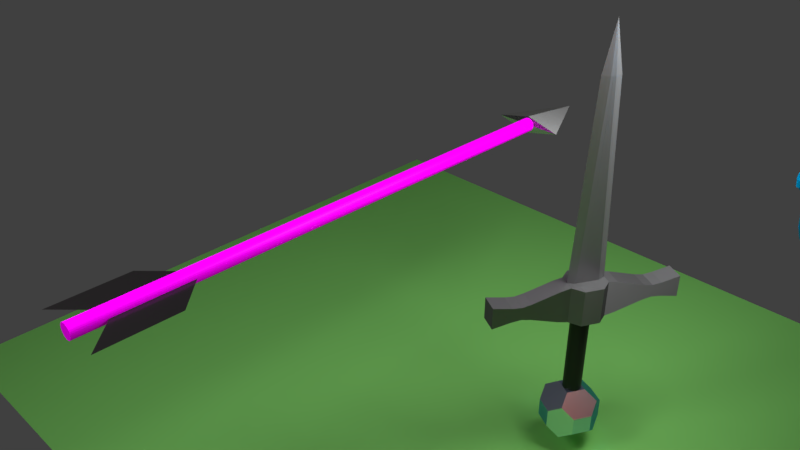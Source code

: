 # Source: ArrowandSword.blend  (saved by Blender 2.78.0; exported with 4.5.12 LTS)
import bpy
from mathutils import Matrix  # noqa: F401  (used for matrix-valued properties, if any)

bpy.ops.wm.read_factory_settings(use_empty=True)
scene = bpy.context.scene
scene.name = 'Scene'

# ---- collections
col_collection_1 = bpy.data.collections.new('Collection 1'); scene.collection.children.link(col_collection_1)

# ---- images (referenced by path relative to the original .blend; pixels are not part of the script)
import os
ASSET_DIR = os.environ.get("B2B_ASSET_DIR", "")  # directory of the original .blend (textures are referenced by path, not embedded)
HERE = os.path.dirname(os.path.abspath(__file__))  # packed textures are extracted next to this script under _unpacked/

def load_image(name, relpath, width, height, colorspace="sRGB"):
    """Load a texture the original file referenced (path relative to the .blend, or extracted next to this script)."""
    p = next((c for c in (os.path.join(HERE, relpath), os.path.join(ASSET_DIR, relpath)) if relpath and os.path.exists(c)), "")
    if p:
        img = bpy.data.images.load(p, check_existing=True)
        img.name = name
    else:  # same state as the original file: an image datablock whose file is absent (Cycles renders it pink)
        img = bpy.data.images.new(name, width, height)
        img.source = "FILE"
        img.filepath = "//" + (relpath or name)
    img.colorspace_settings.name = colorspace
    return img
img_tizeta_smlsswood3_jpg = load_image('TiZeta_SmlssWood3.jpg', 'TiZeta_SmlssWood3.jpg', 1024, 1024, 'sRGB')
img_scratchedmetalmap_jpg = load_image('ScratchedMetalMap.jpg', 'ScratchedMetalMap.jpg', 1024, 1024, 'Non-Color')

# ---- materials (node trees are filled in below, after node groups)
mat_blackhandle = bpy.data.materials.new('BlackHandle')
mat_blackhandle.alpha_threshold = 0.0
mat_blackhandle.roughness = 0.5
mat_material_005 = bpy.data.materials.new('Material.005')
mat_material_005.alpha_threshold = 0.0
mat_material_005.roughness = 0.5
mat_material = bpy.data.materials.new('Material')
mat_material.alpha_threshold = 0.0
mat_material.roughness = 0.5
mat_material_003 = bpy.data.materials.new('Material.003')
mat_material_003.alpha_threshold = 0.0
mat_material_003.roughness = 0.5
mat_material_002 = bpy.data.materials.new('Material.002')
mat_material_002.alpha_threshold = 0.0
mat_material_002.roughness = 0.5
mat_material_001 = bpy.data.materials.new('Material.001')
mat_material_001.alpha_threshold = 0.0
mat_material_001.roughness = 0.5
mat_blackmaterial = bpy.data.materials.new('Blackmaterial')
mat_blackmaterial.alpha_threshold = 0.0
mat_blackmaterial.roughness = 0.5
mat_wood = bpy.data.materials.new('Wood')
mat_wood.alpha_threshold = 0.0
mat_wood.roughness = 0.5
mat_ironarrowhead = bpy.data.materials.new('IronArrowHead')
mat_ironarrowhead.alpha_threshold = 0.0
mat_ironarrowhead.roughness = 0.5
mat_ironsword = bpy.data.materials.new('IronSword')
mat_ironsword.alpha_threshold = 0.0
mat_ironsword.roughness = 0.5
mat_ironrough = bpy.data.materials.new('IronRough')
mat_ironrough.alpha_threshold = 0.0
mat_ironrough.roughness = 0.5
mat_silverbluejewel = bpy.data.materials.new('SilverBlueJewel')
mat_silverbluejewel.alpha_threshold = 0.0
mat_silverbluejewel.roughness = 0.5

# ---- node groups
ng_fresnel_002 = bpy.data.node_groups.new('Fresnel.002', 'ShaderNodeTree')
_s = ng_fresnel_002.interface.new_socket(name='Fac', in_out='OUTPUT', socket_type='NodeSocketFloat')
_s.subtype = 'FACTOR'
_s.min_value = 0.0
_s.max_value = 1.0
_s = ng_fresnel_002.interface.new_socket(name='Roughness', in_out='INPUT', socket_type='NodeSocketFloat')
_s.subtype = 'FACTOR'
_s.min_value = 0.0
_s.max_value = 1.0
_s = ng_fresnel_002.interface.new_socket(name='Normal', in_out='INPUT', socket_type='NodeSocketVector')
_s.min_value = -1.0
_s.max_value = 1.0
_s.hide_value = True
_N = ng_fresnel_002.nodes; _L = ng_fresnel_002.links
n0 = _N.new('ShaderNodeFresnel'); n0.name = 'Fresnel'; n0.location = (251, 11)
n0.inputs[0].default_value = 1.45
n1 = _N.new('ShaderNodeNewGeometry'); n1.name = 'Geometry'; n1.location = (-251, -69)
n2 = _N.new('ShaderNodeMix'); n2.name = 'Mix'; n2.location = (28, 69)
n2.data_type = 'RGBA'
n3 = _N.new('NodeGroupInput'); n3.name = 'Group Input'; n3.location = (-451, 0)
n4 = _N.new('NodeGroupOutput'); n4.name = 'Group Output'; n4.location = (451, 0)
n5 = _N.new('ShaderNodeBump'); n5.name = 'Bump'; n5.location = (-226, 167)
n5.inputs[1].default_value = 0.1
n5.inputs[2].default_value = 1.0
_L.new(n0.outputs[0], n4.inputs[0])
_L.new(n2.outputs[2], n0.inputs[1])
_L.new(n1.outputs[4], n2.inputs[7])
_L.new(n5.outputs[0], n2.inputs[6])
_L.new(n3.outputs[0], n2.inputs[0])
_L.new(n3.outputs[1], n5.inputs[4])
n4.is_active_output = True
ng_nodegroup = bpy.data.node_groups.new('NodeGroup', 'ShaderNodeTree')
_s = ng_nodegroup.interface.new_socket(name='Shader', in_out='OUTPUT', socket_type='NodeSocketShader')
_s = ng_nodegroup.interface.new_socket(name='Shader', in_out='INPUT', socket_type='NodeSocketShader')
_s = ng_nodegroup.interface.new_socket(name='Roughness', in_out='INPUT', socket_type='NodeSocketFloat')
_s.subtype = 'FACTOR'
_s.min_value = 0.0
_s.max_value = 1.0
_s = ng_nodegroup.interface.new_socket(name='Normal', in_out='INPUT', socket_type='NodeSocketVector')
_s.min_value = -1.0
_s.max_value = 1.0
_s.hide_value = True
_s = ng_nodegroup.interface.new_socket(name='reflection', in_out='INPUT', socket_type='NodeSocketFloat')
_s.subtype = 'FACTOR'
_s.default_value = 0.5
_s.min_value = 0.0
_s.max_value = 1.0
_N = ng_nodegroup.nodes; _L = ng_nodegroup.links
n0 = _N.new('ShaderNodeGroup'); n0.name = 'Group'; n0.location = (-94, 123)
n0.node_tree = ng_fresnel_002
n1 = _N.new('ShaderNodeBsdfAnisotropic'); n1.name = 'Glossy BSDF'; n1.location = (-82, -123)
n1.distribution = 'GGX'
n2 = _N.new('NodeGroupOutput'); n2.name = 'Group Output'; n2.location = (572, 13)
n3 = _N.new('ShaderNodeMixShader'); n3.name = 'Mix Shader'; n3.location = (346, 6)
n4 = _N.new('ShaderNodeMix'); n4.name = 'Mix'; n4.location = (143, 170)
n4.data_type = 'RGBA'
n4.inputs[7].default_value = (1.0, 1.0, 1.0, 1.0)
n5 = _N.new('NodeGroupInput'); n5.name = 'Group Input'; n5.location = (-294, 0)
n6 = _N.new('ShaderNodeMath'); n6.name = 'Math'; n6.location = (0, 0)
n6.operation = 'POWER'
_L.new(n5.outputs[0], n3.inputs[1])
_L.new(n1.outputs[0], n3.inputs[2])
_L.new(n5.outputs[1], n0.inputs[0])
_L.new(n3.outputs[0], n2.inputs[0])
_L.new(n5.outputs[2], n0.inputs[1])
_L.new(n5.outputs[2], n1.inputs[4])
_L.new(n4.outputs[2], n3.inputs[0])
_L.new(n0.outputs[0], n4.inputs[0])
_L.new(n5.outputs[3], n4.inputs[6])
_L.new(n5.outputs[1], n6.inputs[0])
_L.new(n6.outputs[0], n1.inputs[1])
n2.is_active_output = True
ng_pbr_non_metal = bpy.data.node_groups.new('PBR non-metal', 'ShaderNodeTree')
_s = ng_pbr_non_metal.interface.new_socket(name='Shader', in_out='OUTPUT', socket_type='NodeSocketShader')
_s = ng_pbr_non_metal.interface.new_socket(name='Color', in_out='INPUT', socket_type='NodeSocketColor')
_s.default_value = (1.0, 0.3203, 0.05706, 1.0)
_s = ng_pbr_non_metal.interface.new_socket(name='Roughness', in_out='INPUT', socket_type='NodeSocketFloat')
_s.subtype = 'FACTOR'
_s.default_value = 0.2417
_s.min_value = 0.0
_s.max_value = 1.0
_s = ng_pbr_non_metal.interface.new_socket(name='Normal', in_out='INPUT', socket_type='NodeSocketVector')
_s.min_value = -1.0
_s.max_value = 1.0
_s.hide_value = True
_s = ng_pbr_non_metal.interface.new_socket(name='reflection', in_out='INPUT', socket_type='NodeSocketFloat')
_s.subtype = 'FACTOR'
_s.default_value = 0.7636
_s.min_value = 0.0
_s.max_value = 1.0
_N = ng_pbr_non_metal.nodes; _L = ng_pbr_non_metal.links
n0 = _N.new('NodeGroupOutput'); n0.name = 'Group Output'; n0.location = (439, 0)
n1 = _N.new('ShaderNodeGroup'); n1.name = 'Group.001'; n1.location = (239, 18)
n1.node_tree = ng_nodegroup
n2 = _N.new('ShaderNodeBsdfDiffuse'); n2.name = 'Diffuse BSDF'; n2.location = (43, 235)
n3 = _N.new('ShaderNodeMath'); n3.name = 'Math'; n3.location = (-170, 62)
n3.operation = 'POWER'
n3.inputs[1].default_value = 2.0
n4 = _N.new('NodeGroupInput'); n4.name = 'Group Input'; n4.location = (-720, -34)
_L.new(n2.outputs[0], n1.inputs[0])
_L.new(n1.outputs[0], n0.inputs[0])
_L.new(n4.outputs[0], n2.inputs[0])
_L.new(n4.outputs[1], n3.inputs[0])
_L.new(n4.outputs[2], n2.inputs[2])
_L.new(n4.outputs[2], n1.inputs[2])
_L.new(n4.outputs[3], n1.inputs[3])
_L.new(n3.outputs[0], n2.inputs[1])
_L.new(n3.outputs[0], n1.inputs[1])
n0.is_active_output = True
ng_nodegroup_002 = bpy.data.node_groups.new('NodeGroup.002', 'ShaderNodeTree')
_s = ng_nodegroup_002.interface.new_socket(name='Shader', in_out='OUTPUT', socket_type='NodeSocketShader')
_s = ng_nodegroup_002.interface.new_socket(name='Glossyness', in_out='INPUT', socket_type='NodeSocketFloat')
_s.subtype = 'FACTOR'
_s.default_value = 0.125
_s.min_value = 0.0
_s.max_value = 1.0
_s = ng_nodegroup_002.interface.new_socket(name='Bump Strength', in_out='INPUT', socket_type='NodeSocketFloat')
_s.subtype = 'FACTOR'
_s.default_value = 0.12
_s.min_value = 0.0
_s.max_value = 1.0
_s = ng_nodegroup_002.interface.new_socket(name='Darkness', in_out='INPUT', socket_type='NodeSocketFloat')
_s.default_value = 1.0
_s.min_value = 0.0
_s.max_value = 2.0
# nodes of 'NodeGroup.002' reference scene objects; filled in after objects exist
ng_metalcolors = bpy.data.node_groups.new('MetalColors', 'ShaderNodeTree')
_s = ng_metalcolors.interface.new_socket(name='Iron', in_out='OUTPUT', socket_type='NodeSocketColor')
_s.default_value = (0.56, 0.57, 0.58, 1.0)
_s = ng_metalcolors.interface.new_socket(name='Silver', in_out='OUTPUT', socket_type='NodeSocketColor')
_s.default_value = (0.972, 0.9002, 0.8454, 1.0)
_N = ng_metalcolors.nodes; _L = ng_metalcolors.links
n0 = _N.new('ShaderNodeRGB'); n0.name = 'RGB.001'; n0.location = (-107, -28)
n0.outputs[0].default_value = (0.972, 0.96, 0.915, 1.0)
n1 = _N.new('NodeGroupOutput'); n1.name = 'Group Output'; n1.location = (307, 0)
n2 = _N.new('ShaderNodeRGB'); n2.name = 'RGB'; n2.location = (107, 28)
n2.outputs[0].default_value = (0.56, 0.57, 0.58, 1.0)
n3 = _N.new('NodeGroupInput'); n3.name = 'Group Input'; n3.location = (-307, 0)
_L.new(n2.outputs[0], n1.inputs[0])
_L.new(n0.outputs[0], n1.inputs[1])
n1.is_active_output = True
ng_fresnel = bpy.data.node_groups.new('Fresnel', 'ShaderNodeTree')
_s = ng_fresnel.interface.new_socket(name='NonMetalFransnel', in_out='OUTPUT', socket_type='NodeSocketFloat')
_s.subtype = 'FACTOR'
_s.min_value = 0.0
_s.max_value = 1.0
_s = ng_fresnel.interface.new_socket(name='MetalFrasnel', in_out='OUTPUT', socket_type='NodeSocketFloat')
_s.min_value = 0.0
_s.max_value = 0.0
_s = ng_fresnel.interface.new_socket(name='Rim', in_out='OUTPUT', socket_type='NodeSocketFloat')
_s.min_value = 0.0
_s.max_value = 0.0
_s = ng_fresnel.interface.new_socket(name='Roughness', in_out='INPUT', socket_type='NodeSocketFloat')
_s.subtype = 'FACTOR'
_s.min_value = 0.0
_s.max_value = 1.0
_s = ng_fresnel.interface.new_socket(name='Normal', in_out='INPUT', socket_type='NodeSocketVector')
_s.min_value = -1.0
_s.max_value = 1.0
_s.hide_value = True
_s = ng_fresnel.interface.new_socket(name='IOR', in_out='INPUT', socket_type='NodeSocketFloat')
_s.default_value = 1.45
_s.min_value = 0.0
_s.max_value = 1000.0
_s = ng_fresnel.interface.new_socket(name='RimEffect', in_out='INPUT', socket_type='NodeSocketFloat')
_s.default_value = 0.5
_s.min_value = 0.0
_s.max_value = 1.0
_N = ng_fresnel.nodes; _L = ng_fresnel.links
n0 = _N.new('ShaderNodeNewGeometry'); n0.name = 'Geometry'; n0.location = (-251, -69)
n1 = _N.new('ShaderNodeMix'); n1.name = 'Mix'; n1.location = (28, 69)
n1.data_type = 'RGBA'
n2 = _N.new('ShaderNodeBump'); n2.name = 'Bump'; n2.location = (-226, 167)
n2.inputs[1].default_value = 0.1
n2.inputs[2].default_value = 1.0
n3 = _N.new('ShaderNodeFresnel'); n3.name = 'Fresnel.001'; n3.location = (252, -116)
n4 = _N.new('NodeGroupOutput'); n4.name = 'Group Output'; n4.location = (692, 22)
n5 = _N.new('ShaderNodeFresnel'); n5.name = 'Fresnel'; n5.location = (251, 11)
n6 = _N.new('ShaderNodeMath'); n6.name = 'Math'; n6.location = (491, -51)
n6.operation = 'SUBTRACT'
n7 = _N.new('ShaderNodeMath'); n7.name = 'Math.001'; n7.location = (488, -244)
n7.operation = 'POWER'
n7.inputs[1].default_value = 2.0
n8 = _N.new('ShaderNodeLayerWeight'); n8.name = 'Layer Weight'; n8.location = (237, -267)
n9 = _N.new('NodeGroupInput'); n9.name = 'Group Input'; n9.location = (-451, 0)
_L.new(n1.outputs[2], n5.inputs[1])
_L.new(n0.outputs[4], n1.inputs[7])
_L.new(n2.outputs[0], n1.inputs[6])
_L.new(n9.outputs[0], n1.inputs[0])
_L.new(n9.outputs[1], n2.inputs[4])
_L.new(n0.outputs[4], n3.inputs[1])
_L.new(n3.outputs[0], n6.inputs[1])
_L.new(n5.outputs[0], n6.inputs[0])
_L.new(n6.outputs[0], n4.inputs[1])
_L.new(n5.outputs[0], n4.inputs[0])
_L.new(n9.outputs[2], n3.inputs[0])
_L.new(n9.outputs[2], n5.inputs[0])
_L.new(n8.outputs[1], n7.inputs[0])
_L.new(n7.outputs[0], n4.inputs[2])
_L.new(n9.outputs[3], n8.inputs[0])
n4.is_active_output = True
ng_metalshader = bpy.data.node_groups.new('MetalShader', 'ShaderNodeTree')
_s = ng_metalshader.interface.new_socket(name='BSDF', in_out='OUTPUT', socket_type='NodeSocketShader')
_s = ng_metalshader.interface.new_socket(name='Base Color', in_out='INPUT', socket_type='NodeSocketColor')
_s.default_value = (0.5, 0.5, 0.5, 1.0)
_s = ng_metalshader.interface.new_socket(name='RimColor', in_out='INPUT', socket_type='NodeSocketColor')
_s.default_value = (0.3733, 0.3733, 0.3733, 1.0)
_s = ng_metalshader.interface.new_socket(name='Roughness', in_out='INPUT', socket_type='NodeSocketFloat')
_s.subtype = 'FACTOR'
_s.min_value = 0.0
_s.max_value = 1.0
_s = ng_metalshader.interface.new_socket(name='Normal', in_out='INPUT', socket_type='NodeSocketVector')
_s.min_value = -1.0
_s.max_value = 1.0
_s.hide_value = True
_s = ng_metalshader.interface.new_socket(name='RimEffect', in_out='INPUT', socket_type='NodeSocketFloat')
_s.default_value = 0.5
_s.min_value = 0.0
_s.max_value = 1.0
_N = ng_metalshader.nodes; _L = ng_metalshader.links
n0 = _N.new('ShaderNodeMix'); n0.name = 'Mix'; n0.location = (210, -79)
n0.data_type = 'RGBA'
n1 = _N.new('ShaderNodeMix'); n1.name = 'Mix.001'; n1.location = (-10, -160)
n1.data_type = 'RGBA'
n2 = _N.new('NodeGroupOutput'); n2.name = 'Group Output'; n2.location = (630, 0)
n3 = _N.new('ShaderNodeMath'); n3.name = 'Math'; n3.location = (-453, -5)
n3.operation = 'POWER'
n3.inputs[1].default_value = 2.0
n4 = _N.new('ShaderNodeGroup'); n4.name = 'Group.001'; n4.location = (-172, 160)
n4.node_tree = ng_fresnel
n4.inputs[2].default_value = 1.45
n5 = _N.new('ShaderNodeBsdfAnisotropic'); n5.name = 'Glossy BSDF'; n5.location = (430, -84)
n5.distribution = 'GGX'
n6 = _N.new('NodeGroupInput'); n6.name = 'Group Input'; n6.location = (-757, -43)
n7 = _N.new('ShaderNodeMath'); n7.name = 'Math.001'; n7.location = (0, 0)
n7.operation = 'POWER'
_L.new(n5.outputs[0], n2.inputs[0])
_L.new(n6.outputs[0], n1.inputs[6])
_L.new(n0.outputs[2], n5.inputs[0])
_L.new(n4.outputs[1], n0.inputs[0])
_L.new(n1.outputs[2], n0.inputs[6])
_L.new(n4.outputs[2], n1.inputs[0])
_L.new(n6.outputs[1], n1.inputs[7])
_L.new(n6.outputs[2], n3.inputs[0])
_L.new(n3.outputs[0], n4.inputs[0])
_L.new(n6.outputs[3], n4.inputs[1])
_L.new(n6.outputs[3], n5.inputs[4])
_L.new(n6.outputs[4], n4.inputs[3])
_L.new(n3.outputs[0], n7.inputs[0])
_L.new(n7.outputs[0], n5.inputs[1])
n2.is_active_output = True
ng_metalcolors_001 = bpy.data.node_groups.new('MetalColors.001', 'ShaderNodeTree')
_s = ng_metalcolors_001.interface.new_socket(name='Iron', in_out='OUTPUT', socket_type='NodeSocketColor')
_s.default_value = (0.56, 0.57, 0.58, 1.0)
_s = ng_metalcolors_001.interface.new_socket(name='Silver', in_out='OUTPUT', socket_type='NodeSocketColor')
_s.default_value = (0.972, 0.9002, 0.8454, 1.0)
_N = ng_metalcolors_001.nodes; _L = ng_metalcolors_001.links
n0 = _N.new('ShaderNodeRGB'); n0.name = 'RGB.001'; n0.location = (-107, -28)
n0.outputs[0].default_value = (0.972, 0.96, 0.915, 1.0)
n1 = _N.new('NodeGroupOutput'); n1.name = 'Group Output'; n1.location = (307, 0)
n2 = _N.new('ShaderNodeRGB'); n2.name = 'RGB'; n2.location = (107, 28)
n2.outputs[0].default_value = (0.56, 0.57, 0.58, 1.0)
n3 = _N.new('NodeGroupInput'); n3.name = 'Group Input'; n3.location = (-307, 0)
_L.new(n2.outputs[0], n1.inputs[0])
_L.new(n0.outputs[0], n1.inputs[1])
n1.is_active_output = True
ng_fresnel_001 = bpy.data.node_groups.new('Fresnel.001', 'ShaderNodeTree')
_s = ng_fresnel_001.interface.new_socket(name='NonMetalFransnel', in_out='OUTPUT', socket_type='NodeSocketFloat')
_s.subtype = 'FACTOR'
_s.min_value = 0.0
_s.max_value = 1.0
_s = ng_fresnel_001.interface.new_socket(name='MetalFrasnel', in_out='OUTPUT', socket_type='NodeSocketFloat')
_s.min_value = 0.0
_s.max_value = 0.0
_s = ng_fresnel_001.interface.new_socket(name='Rim', in_out='OUTPUT', socket_type='NodeSocketFloat')
_s.min_value = 0.0
_s.max_value = 0.0
_s = ng_fresnel_001.interface.new_socket(name='Roughness', in_out='INPUT', socket_type='NodeSocketFloat')
_s.subtype = 'FACTOR'
_s.min_value = 0.0
_s.max_value = 1.0
_s = ng_fresnel_001.interface.new_socket(name='Normal', in_out='INPUT', socket_type='NodeSocketVector')
_s.min_value = -1.0
_s.max_value = 1.0
_s.hide_value = True
_s = ng_fresnel_001.interface.new_socket(name='IOR', in_out='INPUT', socket_type='NodeSocketFloat')
_s.default_value = 1.45
_s.min_value = 0.0
_s.max_value = 1000.0
_s = ng_fresnel_001.interface.new_socket(name='RimEffect', in_out='INPUT', socket_type='NodeSocketFloat')
_s.default_value = 0.5
_s.min_value = 0.0
_s.max_value = 1.0
_N = ng_fresnel_001.nodes; _L = ng_fresnel_001.links
n0 = _N.new('ShaderNodeNewGeometry'); n0.name = 'Geometry'; n0.location = (-251, -69)
n1 = _N.new('ShaderNodeMix'); n1.name = 'Mix'; n1.location = (28, 69)
n1.data_type = 'RGBA'
n2 = _N.new('ShaderNodeBump'); n2.name = 'Bump'; n2.location = (-226, 167)
n2.inputs[1].default_value = 0.1
n2.inputs[2].default_value = 1.0
n3 = _N.new('ShaderNodeFresnel'); n3.name = 'Fresnel.001'; n3.location = (252, -116)
n4 = _N.new('NodeGroupOutput'); n4.name = 'Group Output'; n4.location = (692, 22)
n5 = _N.new('ShaderNodeFresnel'); n5.name = 'Fresnel'; n5.location = (251, 11)
n6 = _N.new('ShaderNodeMath'); n6.name = 'Math'; n6.location = (491, -51)
n6.operation = 'SUBTRACT'
n7 = _N.new('ShaderNodeMath'); n7.name = 'Math.001'; n7.location = (488, -244)
n7.operation = 'POWER'
n7.inputs[1].default_value = 2.0
n8 = _N.new('ShaderNodeLayerWeight'); n8.name = 'Layer Weight'; n8.location = (237, -267)
n9 = _N.new('NodeGroupInput'); n9.name = 'Group Input'; n9.location = (-451, 0)
_L.new(n1.outputs[2], n5.inputs[1])
_L.new(n0.outputs[4], n1.inputs[7])
_L.new(n2.outputs[0], n1.inputs[6])
_L.new(n9.outputs[0], n1.inputs[0])
_L.new(n9.outputs[1], n2.inputs[4])
_L.new(n0.outputs[4], n3.inputs[1])
_L.new(n3.outputs[0], n6.inputs[1])
_L.new(n5.outputs[0], n6.inputs[0])
_L.new(n6.outputs[0], n4.inputs[1])
_L.new(n5.outputs[0], n4.inputs[0])
_L.new(n9.outputs[2], n3.inputs[0])
_L.new(n9.outputs[2], n5.inputs[0])
_L.new(n8.outputs[1], n7.inputs[0])
_L.new(n7.outputs[0], n4.inputs[2])
_L.new(n9.outputs[3], n8.inputs[0])
n4.is_active_output = True
ng_metalshader_001 = bpy.data.node_groups.new('MetalShader.001', 'ShaderNodeTree')
_s = ng_metalshader_001.interface.new_socket(name='BSDF', in_out='OUTPUT', socket_type='NodeSocketShader')
_s = ng_metalshader_001.interface.new_socket(name='Base Color', in_out='INPUT', socket_type='NodeSocketColor')
_s.default_value = (0.5, 0.5, 0.5, 1.0)
_s = ng_metalshader_001.interface.new_socket(name='RimColor', in_out='INPUT', socket_type='NodeSocketColor')
_s.default_value = (0.3733, 0.3733, 0.3733, 1.0)
_s = ng_metalshader_001.interface.new_socket(name='Roughness', in_out='INPUT', socket_type='NodeSocketFloat')
_s.subtype = 'FACTOR'
_s.min_value = 0.0
_s.max_value = 1.0
_s = ng_metalshader_001.interface.new_socket(name='Normal', in_out='INPUT', socket_type='NodeSocketVector')
_s.min_value = -1.0
_s.max_value = 1.0
_s.hide_value = True
_s = ng_metalshader_001.interface.new_socket(name='RimEffect', in_out='INPUT', socket_type='NodeSocketFloat')
_s.default_value = 0.5
_s.min_value = 0.0
_s.max_value = 1.0
_N = ng_metalshader_001.nodes; _L = ng_metalshader_001.links
n0 = _N.new('ShaderNodeMix'); n0.name = 'Mix'; n0.location = (210, -79)
n0.data_type = 'RGBA'
n1 = _N.new('ShaderNodeMix'); n1.name = 'Mix.001'; n1.location = (-10, -160)
n1.data_type = 'RGBA'
n2 = _N.new('NodeGroupOutput'); n2.name = 'Group Output'; n2.location = (630, 0)
n3 = _N.new('ShaderNodeMath'); n3.name = 'Math'; n3.location = (-453, -5)
n3.operation = 'POWER'
n3.inputs[1].default_value = 2.0
n4 = _N.new('ShaderNodeBsdfAnisotropic'); n4.name = 'Glossy BSDF'; n4.location = (430, -84)
n4.distribution = 'GGX'
n5 = _N.new('ShaderNodeGroup'); n5.name = 'Group.001'; n5.location = (-172, 160)
n5.node_tree = ng_fresnel_001
n5.inputs[2].default_value = 1.45
n6 = _N.new('NodeGroupInput'); n6.name = 'Group Input'; n6.location = (-757, -43)
n7 = _N.new('ShaderNodeMath'); n7.name = 'Math.001'; n7.location = (0, 0)
n7.operation = 'POWER'
_L.new(n4.outputs[0], n2.inputs[0])
_L.new(n6.outputs[0], n1.inputs[6])
_L.new(n0.outputs[2], n4.inputs[0])
_L.new(n5.outputs[1], n0.inputs[0])
_L.new(n1.outputs[2], n0.inputs[6])
_L.new(n5.outputs[2], n1.inputs[0])
_L.new(n6.outputs[1], n1.inputs[7])
_L.new(n6.outputs[2], n3.inputs[0])
_L.new(n3.outputs[0], n5.inputs[0])
_L.new(n6.outputs[3], n5.inputs[1])
_L.new(n6.outputs[3], n4.inputs[4])
_L.new(n6.outputs[4], n5.inputs[3])
_L.new(n3.outputs[0], n7.inputs[0])
_L.new(n7.outputs[0], n4.inputs[1])
n2.is_active_output = True

# ---- material node trees
mat_blackhandle.use_nodes = True; mat_blackhandle.node_tree.nodes.clear()
_N = mat_blackhandle.node_tree.nodes; _L = mat_blackhandle.node_tree.links
n0 = _N.new('ShaderNodeOutputMaterial'); n0.name = 'Material Output'; n0.location = (506, 300)
n1 = _N.new('ShaderNodeGroup'); n1.name = 'Group'; n1.location = (-3, 263)
n1.node_tree = ng_pbr_non_metal
n1.inputs[0].default_value = (0.01314, 0.01194, 0.0124, 1.0)
n1.inputs[1].default_value = 0.4
n1.inputs[2].default_value = (0.0, 0.0, 0.0)
n1.inputs[3].default_value = 0.0
_L.new(n1.outputs[0], n0.inputs[0])
n0.is_active_output = True
mat_material_005.use_nodes = True; mat_material_005.node_tree.nodes.clear()
_N = mat_material_005.node_tree.nodes; _L = mat_material_005.node_tree.links
n0 = _N.new('ShaderNodeOutputMaterial'); n0.name = 'Material Output'; n0.location = (300, 300)
n1 = _N.new('ShaderNodeBsdfDiffuse'); n1.name = 'Diffuse BSDF'; n1.location = (10, 300)
n1.inputs[0].default_value = (0.8, 0.0, 0.001762, 1.0)
_L.new(n1.outputs[0], n0.inputs[0])
n0.is_active_output = True
mat_material.use_nodes = True; mat_material.node_tree.nodes.clear()
_N = mat_material.node_tree.nodes; _L = mat_material.node_tree.links
n0 = _N.new('ShaderNodeOutputMaterial'); n0.name = 'Material Output'; n0.location = (300, 300)
n1 = _N.new('ShaderNodeBsdfDiffuse'); n1.name = 'Diffuse BSDF'; n1.location = (10, 300)
n1.inputs[0].default_value = (0.0, 0.3972, 0.8, 1.0)
_L.new(n1.outputs[0], n0.inputs[0])
n0.is_active_output = True
mat_material_003.use_nodes = True; mat_material_003.node_tree.nodes.clear()
_N = mat_material_003.node_tree.nodes; _L = mat_material_003.node_tree.links
n0 = _N.new('ShaderNodeOutputMaterial'); n0.name = 'Material Output'; n0.location = (300, 300)
n1 = _N.new('ShaderNodeBsdfDiffuse'); n1.name = 'Diffuse BSDF'; n1.location = (10, 300)
n1.inputs[0].default_value = (0.2841, 0.8, 0.1843, 1.0)
_L.new(n1.outputs[0], n0.inputs[0])
n0.is_active_output = True
mat_material_002.use_nodes = True; mat_material_002.node_tree.nodes.clear()
_N = mat_material_002.node_tree.nodes; _L = mat_material_002.node_tree.links
n0 = _N.new('ShaderNodeOutputMaterial'); n0.name = 'Material Output'; n0.location = (300, 300)
n1 = _N.new('ShaderNodeEmission'); n1.name = 'Emission'; n1.location = (10, 300)
n1.inputs[0].default_value = (0.8, 0.8, 0.8, 1.0)
n1.inputs[1].default_value = 10.0
_L.new(n1.outputs[0], n0.inputs[0])
n0.is_active_output = True
mat_material_001.use_nodes = True; mat_material_001.node_tree.nodes.clear()
_N = mat_material_001.node_tree.nodes; _L = mat_material_001.node_tree.links
n0 = _N.new('ShaderNodeOutputMaterial'); n0.name = 'Material Output'; n0.location = (300, 300)
n1 = _N.new('ShaderNodeEmission'); n1.name = 'Emission'; n1.location = (10, 300)
n1.inputs[0].default_value = (0.8, 0.8, 0.8, 1.0)
n1.inputs[1].default_value = 10.0
_L.new(n1.outputs[0], n0.inputs[0])
n0.is_active_output = True
mat_blackmaterial.use_nodes = True; mat_blackmaterial.node_tree.nodes.clear()
_N = mat_blackmaterial.node_tree.nodes; _L = mat_blackmaterial.node_tree.links
n0 = _N.new('ShaderNodeOutputMaterial'); n0.name = 'Material Output'; n0.location = (506, 300)
n1 = _N.new('ShaderNodeGroup'); n1.name = 'Group'; n1.location = (-3, 263)
n1.node_tree = ng_pbr_non_metal
n1.inputs[0].default_value = (0.02356, 0.0212, 0.02209, 1.0)
n1.inputs[1].default_value = 0.2
n1.inputs[2].default_value = (0.0, 0.0, 0.0)
n1.inputs[3].default_value = 0.0
_L.new(n1.outputs[0], n0.inputs[0])
n0.is_active_output = True
mat_wood.use_nodes = True; mat_wood.node_tree.nodes.clear()
_N = mat_wood.node_tree.nodes; _L = mat_wood.node_tree.links
n0 = _N.new('ShaderNodeOutputMaterial'); n0.name = 'Material Output'; n0.location = (469, 214)
n1 = _N.new('ShaderNodeGroup'); n1.name = 'Wood'; n1.location = (129, 203)
n1.label = 'Wood'
n1.node_tree = ng_nodegroup_002
n1.inputs[0].default_value = 0.004545
n1.inputs[1].default_value = 0.01091
n1.inputs[2].default_value = 2.0
_L.new(n1.outputs[0], n0.inputs[0])
n0.is_active_output = True
mat_ironarrowhead.use_nodes = True; mat_ironarrowhead.node_tree.nodes.clear()
_N = mat_ironarrowhead.node_tree.nodes; _L = mat_ironarrowhead.node_tree.links
n0 = _N.new('ShaderNodeOutputMaterial'); n0.name = 'Material Output'; n0.location = (379, 300)
n1 = _N.new('ShaderNodeTexImage'); n1.name = 'Image Texture'; n1.location = (-444, 134)
n1.width = 140
n1.image = img_scratchedmetalmap_jpg
n2 = _N.new('ShaderNodeGroup'); n2.name = 'Group'; n2.location = (-448, 304)
n2.node_tree = ng_metalcolors
n3 = _N.new('ShaderNodeGroup'); n3.name = 'Group.002'; n3.location = (96, 318)
n3.node_tree = ng_metalshader
n3.inputs[1].default_value = (0.3379, 0.3281, 0.2997, 1.0)
n3.inputs[2].default_value = 0.4999
n3.inputs[4].default_value = 0.4
n4 = _N.new('ShaderNodeNormalMap'); n4.name = 'Normal Map'; n4.location = (-141, 85)
n4.inputs[0].default_value = 0.35
_L.new(n3.outputs[0], n0.inputs[0])
_L.new(n1.outputs[0], n4.inputs[1])
_L.new(n4.outputs[0], n3.inputs[3])
_L.new(n2.outputs[0], n3.inputs[0])
n0.is_active_output = True
mat_ironsword.use_nodes = True; mat_ironsword.node_tree.nodes.clear()
_N = mat_ironsword.node_tree.nodes; _L = mat_ironsword.node_tree.links
n0 = _N.new('ShaderNodeOutputMaterial'); n0.name = 'Material Output'; n0.location = (379, 300)
n1 = _N.new('ShaderNodeGroup'); n1.name = 'Group'; n1.location = (-355, 305)
n1.node_tree = ng_metalcolors_001
n2 = _N.new('ShaderNodeNormalMap'); n2.name = 'Normal Map'; n2.location = (-162, 133)
n2.inputs[0].default_value = 0.3
n3 = _N.new('ShaderNodeTexImage'); n3.name = 'Image Texture'; n3.location = (-515, 152)
n3.width = 140
n3.image = img_scratchedmetalmap_jpg
n4 = _N.new('ShaderNodeGroup'); n4.name = 'Group.002'; n4.location = (56, 295)
n4.node_tree = ng_metalshader_001
n4.inputs[1].default_value = (0.686, 0.686, 0.686, 1.0)
n4.inputs[2].default_value = 0.6
n4.inputs[4].default_value = 0.4
_L.new(n4.outputs[0], n0.inputs[0])
_L.new(n1.outputs[0], n4.inputs[0])
_L.new(n3.outputs[0], n2.inputs[1])
_L.new(n2.outputs[0], n4.inputs[3])
n0.is_active_output = True
mat_ironrough.use_nodes = True; mat_ironrough.node_tree.nodes.clear()
_N = mat_ironrough.node_tree.nodes; _L = mat_ironrough.node_tree.links
n0 = _N.new('ShaderNodeOutputMaterial'); n0.name = 'Material Output'; n0.location = (379, 300)
n1 = _N.new('ShaderNodeTexImage'); n1.name = 'Image Texture'; n1.location = (-444, 134)
n1.width = 140
n1.image = img_scratchedmetalmap_jpg
n2 = _N.new('ShaderNodeGroup'); n2.name = 'Group'; n2.location = (-448, 304)
n2.node_tree = ng_metalcolors
n3 = _N.new('ShaderNodeGroup'); n3.name = 'Group.002'; n3.location = (96, 318)
n3.node_tree = ng_metalshader
n3.inputs[1].default_value = (0.02902, 0.02831, 0.02624, 1.0)
n3.inputs[2].default_value = 0.9
n3.inputs[4].default_value = 0.7
n4 = _N.new('ShaderNodeNormalMap'); n4.name = 'Normal Map'; n4.location = (-141, 85)
n4.inputs[0].default_value = 0.35
_L.new(n3.outputs[0], n0.inputs[0])
_L.new(n1.outputs[0], n4.inputs[1])
_L.new(n4.outputs[0], n3.inputs[3])
_L.new(n2.outputs[0], n3.inputs[0])
n0.is_active_output = True
mat_silverbluejewel.use_nodes = True; mat_silverbluejewel.node_tree.nodes.clear()
_N = mat_silverbluejewel.node_tree.nodes; _L = mat_silverbluejewel.node_tree.links
n0 = _N.new('ShaderNodeOutputMaterial'); n0.name = 'Material Output'; n0.location = (379, 300)
n1 = _N.new('ShaderNodeTexImage'); n1.name = 'Image Texture'; n1.location = (-444, 134)
n1.width = 140
n1.image = img_scratchedmetalmap_jpg
n2 = _N.new('ShaderNodeGroup'); n2.name = 'Group'; n2.location = (-448, 304)
n2.node_tree = ng_metalcolors
n3 = _N.new('ShaderNodeGroup'); n3.name = 'Group.002'; n3.location = (96, 318)
n3.node_tree = ng_metalshader
n3.inputs[1].default_value = (0.0, 0.3144, 1.0, 1.0)
n3.inputs[2].default_value = 0.3
n3.inputs[3].default_value = (0.0, 0.0, 0.0)
n3.inputs[4].default_value = 0.8
n4 = _N.new('ShaderNodeNormalMap'); n4.name = 'Normal Map'; n4.location = (-141, 85)
n4.inputs[0].default_value = 0.25
_L.new(n3.outputs[0], n0.inputs[0])
_L.new(n1.outputs[0], n4.inputs[1])
_L.new(n2.outputs[1], n3.inputs[0])
n0.is_active_output = True

# ---- world
world_world = bpy.data.worlds.new('World'); scene.world = world_world
world_world.color = (0.05088, 0.05088, 0.05088)
world_world.use_sun_shadow = False
world_world.sun_shadow_jitter_overblur = 0.0
world_world.cycles.sampling_method = 'MANUAL'

# ---- cameras
cam_camera = bpy.data.cameras.new('Camera')
cam_camera.clip_end = 100.0
cam_camera.lens = 35.0
cam_camera.sensor_width = 32.0
cam_camera.sensor_height = 18.0
cam_camera.ortho_scale = 7.314
cam_camera.dof.focus_distance = 0.0

# ---- meshes
me_cylinder_001 = bpy.data.meshes.new('Cylinder.001')
me_cylinder_001.from_pydata([(0.0, 1.0, -1.0), (0.0, 1.0, 1.0), (0.1951, 0.9808, -1.0), (0.1951, 0.9808, 1.0), (0.3827, 0.9239, -1.0), (0.3827, 0.9239, 1.0), (0.5556, 0.8315, -1.0), (0.5556, 0.8315, 1.0), (0.7071, 0.7071, -1.0), (0.7071, 0.7071, 1.0), (0.8315, 0.5556, -1.0), (0.8315, 0.5556, 1.0), (0.9239, 0.3827, -1.0), (0.9239, 0.3827, 1.0), (0.9808, 0.1951, -1.0), (0.9808, 0.1951, 1.0), (1.0, 7.55e-08, -1.0), (1.0, 7.55e-08, 1.0), (0.9808, -0.1951, -1.0), (0.9808, -0.1951, 1.0), (0.9239, -0.3827, -1.0), (0.9239, -0.3827, 1.0), (0.8315, -0.5556, -1.0), (0.8315, -0.5556, 1.0), (0.7071, -0.7071, -1.0), (0.7071, -0.7071, 1.0), (0.5556, -0.8315, -1.0), (0.5556, -0.8315, 1.0), (0.3827, -0.9239, -1.0), (0.3827, -0.9239, 1.0), (0.1951, -0.9808, -1.0), (0.1951, -0.9808, 1.0), (-3.258e-07, -1.0, -1.0), (-3.258e-07, -1.0, 1.0), (-0.1951, -0.9808, -1.0), (-0.1951, -0.9808, 1.0), (-0.3827, -0.9239, -1.0), (-0.3827, -0.9239, 1.0), (-0.5556, -0.8315, -1.0), (-0.5556, -0.8315, 1.0), (-0.7071, -0.7071, -1.0), (-0.7071, -0.7071, 1.0), (-0.8315, -0.5556, -1.0), (-0.8315, -0.5556, 1.0), (-0.9239, -0.3827, -1.0), (-0.9239, -0.3827, 1.0), (-0.9808, -0.1951, -1.0), (-0.9808, -0.1951, 1.0), (-1.0, 9.656e-07, -1.0), (-1.0, 9.656e-07, 1.0), (-0.9808, 0.1951, -1.0), (-0.9808, 0.1951, 1.0), (-0.9239, 0.3827, -1.0), (-0.9239, 0.3827, 1.0), (-0.8315, 0.5556, -1.0), (-0.8315, 0.5556, 1.0), (-0.7071, 0.7071, -1.0), (-0.7071, 0.7071, 1.0), (-0.5556, 0.8315, -1.0), (-0.5556, 0.8315, 1.0), (-0.3827, 0.9239, -1.0), (-0.3827, 0.9239, 1.0), (-0.1951, 0.9808, -1.0), (-0.1951, 0.9808, 1.0)], [], [(0, 1, 3, 2), (2, 3, 5, 4), (4, 5, 7, 6), (6, 7, 9, 8), (8, 9, 11, 10), (10, 11, 13, 12), (12, 13, 15, 14), (14, 15, 17, 16), (16, 17, 19, 18), (18, 19, 21, 20), (20, 21, 23, 22), (22, 23, 25, 24), (24, 25, 27, 26), (26, 27, 29, 28), (28, 29, 31, 30), (30, 31, 33, 32), (32, 33, 35, 34), (34, 35, 37, 36), (36, 37, 39, 38), (38, 39, 41, 40), (40, 41, 43, 42), (42, 43, 45, 44), (44, 45, 47, 46), (46, 47, 49, 48), (48, 49, 51, 50), (50, 51, 53, 52), (52, 53, 55, 54), (54, 55, 57, 56), (56, 57, 59, 58), (58, 59, 61, 60), (3, 1, 63, 61, 59, 57, 55, 53, 51, 49, 47, 45, 43, 41, 39, 37, 35, 33, 31, 29, 27, 25, 23, 21, 19, 17, 15, 13, 11, 9, 7, 5), (60, 61, 63, 62), (62, 63, 1, 0), (0, 2, 4, 6, 8, 10, 12, 14, 16, 18, 20, 22, 24, 26, 28, 30, 32, 34, 36, 38, 40, 42, 44, 46, 48, 50, 52, 54, 56, 58, 60, 62)])
me_cylinder_001.materials.append(mat_blackhandle)
me_cylinder_001.use_remesh_preserve_volume = False
me_cylinder_001.use_remesh_preserve_attributes = False
me_cylinder_001.use_mirror_vertex_groups = False
me_cylinder_001.update()
me_plane_005 = bpy.data.meshes.new('Plane.005')
me_plane_005.from_pydata([(-1.0, -1.0, 0.0), (1.0, -1.0, 0.0), (-1.0, 1.0, 0.0), (1.0, 1.0, 0.0)], [], [(0, 1, 3, 2)])
me_plane_005.materials.append(mat_material_005)
me_plane_005.use_remesh_preserve_volume = False
me_plane_005.use_remesh_preserve_attributes = False
me_plane_005.use_mirror_vertex_groups = False
me_plane_005.update()
me_suzanne = bpy.data.meshes.new('Suzanne')
me_suzanne.from_pydata([(0.4375, -0.7656, 0.1641), (-0.4375, -0.7656, 0.1641), (0.5, -0.6875, 0.09375), (-0.5, -0.6875, 0.09375), (0.5469, -0.5781, 0.05469), (-0.5469, -0.5781, 0.05469), (0.3516, -0.6172, -0.02344), (-0.3516, -0.6172, -0.02344), (0.3516, -0.7188, 0.03125), (-0.3516, -0.7188, 0.03125), (0.3516, -0.7812, 0.1328), (-0.3516, -0.7812, 0.1328), (0.2734, -0.7969, 0.1641), (-0.2734, -0.7969, 0.1641), (0.2031, -0.7422, 0.09375), (-0.2031, -0.7422, 0.09375), (0.1562, -0.6484, 0.05469), (-0.1562, -0.6484, 0.05469), (0.07812, -0.6562, 0.2422), (-0.07812, -0.6562, 0.2422), (0.1406, -0.7422, 0.2422), (-0.1406, -0.7422, 0.2422), (0.2422, -0.7969, 0.2422), (-0.2422, -0.7969, 0.2422), (0.2734, -0.7969, 0.3281), (-0.2734, -0.7969, 0.3281), (0.2031, -0.7422, 0.3906), (-0.2031, -0.7422, 0.3906), (0.1562, -0.6484, 0.4375), (-0.1562, -0.6484, 0.4375), (0.3516, -0.6172, 0.5156), (-0.3516, -0.6172, 0.5156), (0.3516, -0.7188, 0.4531), (-0.3516, -0.7188, 0.4531), (0.3516, -0.7812, 0.3594), (-0.3516, -0.7812, 0.3594), (0.4375, -0.7656, 0.3281), (-0.4375, -0.7656, 0.3281), (0.5, -0.6875, 0.3906), (-0.5, -0.6875, 0.3906), (0.5469, -0.5781, 0.4375), (-0.5469, -0.5781, 0.4375), (0.625, -0.5625, 0.2422), (-0.625, -0.5625, 0.2422), (0.5625, -0.6719, 0.2422), (-0.5625, -0.6719, 0.2422), (0.4688, -0.7578, 0.2422), (-0.4688, -0.7578, 0.2422), (0.4766, -0.7734, 0.2422), (-0.4766, -0.7734, 0.2422), (0.4453, -0.7812, 0.3359), (-0.4453, -0.7812, 0.3359), (0.3516, -0.8047, 0.375), (-0.3516, -0.8047, 0.375), (0.2656, -0.8203, 0.3359), (-0.2656, -0.8203, 0.3359), (0.2266, -0.8203, 0.2422), (-0.2266, -0.8203, 0.2422), (0.2656, -0.8203, 0.1562), (-0.2656, -0.8203, 0.1562), (0.3516, -0.8281, 0.2422), (-0.3516, -0.8281, 0.2422), (0.3516, -0.8047, 0.1172), (-0.3516, -0.8047, 0.1172), (0.4453, -0.7812, 0.1562), (-0.4453, -0.7812, 0.1562), (0.0, -0.7422, 0.4297), (0.0, -0.8203, 0.3516), (0.0, -0.7344, -0.6797), (0.0, -0.7812, -0.3203), (0.0, -0.7969, -0.1875), (0.0, -0.7188, -0.7734), (0.0, -0.6016, 0.4062), (0.0, -0.5703, 0.5703), (0.0, 0.5469, 0.8984), (0.0, 0.8516, 0.5625), (0.0, 0.8281, 0.07031), (0.0, 0.3516, -0.3828), (0.2031, -0.5625, -0.1875), (-0.2031, -0.5625, -0.1875), (0.3125, -0.5703, -0.4375), (-0.3125, -0.5703, -0.4375), (0.3516, -0.5703, -0.6953), (-0.3516, -0.5703, -0.6953), (0.3672, -0.5312, -0.8906), (-0.3672, -0.5312, -0.8906), (0.3281, -0.5234, -0.9453), (-0.3281, -0.5234, -0.9453), (0.1797, -0.5547, -0.9688), (-0.1797, -0.5547, -0.9688), (0.0, -0.5781, -0.9844), (0.4375, -0.5312, -0.1406), (-0.4375, -0.5312, -0.1406), (0.6328, -0.5391, -0.03906), (-0.6328, -0.5391, -0.03906), (0.8281, -0.4453, 0.1484), (-0.8281, -0.4453, 0.1484), (0.8594, -0.5938, 0.4297), (-0.8594, -0.5938, 0.4297), (0.7109, -0.625, 0.4844), (-0.7109, -0.625, 0.4844), (0.4922, -0.6875, 0.6016), (-0.4922, -0.6875, 0.6016), (0.3203, -0.7344, 0.7578), (-0.3203, -0.7344, 0.7578), (0.1562, -0.7578, 0.7188), (-0.1562, -0.7578, 0.7188), (0.0625, -0.75, 0.4922), (-0.0625, -0.75, 0.4922), (0.1641, -0.7734, 0.4141), (-0.1641, -0.7734, 0.4141), (0.125, -0.7656, 0.3047), (-0.125, -0.7656, 0.3047), (0.2031, -0.7422, 0.09375), (-0.2031, -0.7422, 0.09375), (0.375, -0.7031, 0.01562), (-0.375, -0.7031, 0.01562), (0.4922, -0.6719, 0.0625), (-0.4922, -0.6719, 0.0625), (0.625, -0.6484, 0.1875), (-0.625, -0.6484, 0.1875), (0.6406, -0.6484, 0.2969), (-0.6406, -0.6484, 0.2969), (0.6016, -0.6641, 0.375), (-0.6016, -0.6641, 0.375), (0.4297, -0.7188, 0.4375), (-0.4297, -0.7188, 0.4375), (0.25, -0.7578, 0.4688), (-0.25, -0.7578, 0.4688), (0.0, -0.7344, -0.7656), (0.1094, -0.7344, -0.7188), (-0.1094, -0.7344, -0.7188), (0.1172, -0.7109, -0.8359), (-0.1172, -0.7109, -0.8359), (0.0625, -0.6953, -0.8828), (-0.0625, -0.6953, -0.8828), (0.0, -0.6875, -0.8906), (0.0, -0.75, -0.1953), (0.0, -0.7422, -0.1406), (0.1016, -0.7422, -0.1484), (-0.1016, -0.7422, -0.1484), (0.125, -0.75, -0.2266), (-0.125, -0.75, -0.2266), (0.08594, -0.7422, -0.2891), (-0.08594, -0.7422, -0.2891), (0.3984, -0.6719, -0.04688), (-0.3984, -0.6719, -0.04688), (0.6172, -0.625, 0.05469), (-0.6172, -0.625, 0.05469), (0.7266, -0.6016, 0.2031), (-0.7266, -0.6016, 0.2031), (0.7422, -0.6562, 0.375), (-0.7422, -0.6562, 0.375), (0.6875, -0.7266, 0.4141), (-0.6875, -0.7266, 0.4141), (0.4375, -0.7969, 0.5469), (-0.4375, -0.7969, 0.5469), (0.3125, -0.8359, 0.6406), (-0.3125, -0.8359, 0.6406), (0.2031, -0.8516, 0.6172), (-0.2031, -0.8516, 0.6172), (0.1016, -0.8438, 0.4297), (-0.1016, -0.8438, 0.4297), (0.125, -0.8125, -0.1016), (-0.125, -0.8125, -0.1016), (0.2109, -0.7109, -0.4453), (-0.2109, -0.7109, -0.4453), (0.25, -0.6875, -0.7031), (-0.25, -0.6875, -0.7031), (0.2656, -0.6641, -0.8203), (-0.2656, -0.6641, -0.8203), (0.2344, -0.6328, -0.9141), (-0.2344, -0.6328, -0.9141), (0.1641, -0.6328, -0.9297), (-0.1641, -0.6328, -0.9297), (0.0, -0.6406, -0.9453), (0.0, -0.7266, 0.04688), (0.0, -0.7656, 0.2109), (0.3281, -0.7422, 0.4766), (-0.3281, -0.7422, 0.4766), (0.1641, -0.75, 0.1406), (-0.1641, -0.75, 0.1406), (0.1328, -0.7578, 0.2109), (-0.1328, -0.7578, 0.2109), (0.1172, -0.7344, -0.6875), (-0.1172, -0.7344, -0.6875), (0.07812, -0.75, -0.4453), (-0.07812, -0.75, -0.4453), (0.0, -0.75, -0.4453), (0.0, -0.7422, -0.3281), (0.09375, -0.7812, -0.2734), (-0.09375, -0.7812, -0.2734), (0.1328, -0.7969, -0.2266), (-0.1328, -0.7969, -0.2266), (0.1094, -0.7812, -0.1328), (-0.1094, -0.7812, -0.1328), (0.03906, -0.7812, -0.125), (-0.03906, -0.7812, -0.125), (0.0, -0.8281, -0.2031), (0.04688, -0.8125, -0.1484), (-0.04688, -0.8125, -0.1484), (0.09375, -0.8125, -0.1562), (-0.09375, -0.8125, -0.1562), (0.1094, -0.8281, -0.2266), (-0.1094, -0.8281, -0.2266), (0.07812, -0.8047, -0.25), (-0.07812, -0.8047, -0.25), (0.0, -0.8047, -0.2891), (0.2578, -0.5547, -0.3125), (-0.2578, -0.5547, -0.3125), (0.1641, -0.7109, -0.2422), (-0.1641, -0.7109, -0.2422), (0.1797, -0.7109, -0.3125), (-0.1797, -0.7109, -0.3125), (0.2344, -0.5547, -0.25), (-0.2344, -0.5547, -0.25), (0.0, -0.6875, -0.875), (0.04688, -0.6875, -0.8672), (-0.04688, -0.6875, -0.8672), (0.09375, -0.7109, -0.8203), (-0.09375, -0.7109, -0.8203), (0.09375, -0.7266, -0.7422), (-0.09375, -0.7266, -0.7422), (0.0, -0.6562, -0.7812), (0.09375, -0.6641, -0.75), (-0.09375, -0.6641, -0.75), (0.09375, -0.6406, -0.8125), (-0.09375, -0.6406, -0.8125), (0.04688, -0.6328, -0.8516), (-0.04688, -0.6328, -0.8516), (0.0, -0.6328, -0.8594), (0.1719, -0.7812, 0.2188), (-0.1719, -0.7812, 0.2188), (0.1875, -0.7734, 0.1562), (-0.1875, -0.7734, 0.1562), (0.3359, -0.7578, 0.4297), (-0.3359, -0.7578, 0.4297), (0.2734, -0.7734, 0.4219), (-0.2734, -0.7734, 0.4219), (0.4219, -0.7734, 0.3984), (-0.4219, -0.7734, 0.3984), (0.5625, -0.6953, 0.3516), (-0.5625, -0.6953, 0.3516), (0.5859, -0.6875, 0.2891), (-0.5859, -0.6875, 0.2891), (0.5781, -0.6797, 0.1953), (-0.5781, -0.6797, 0.1953), (0.4766, -0.7188, 0.1016), (-0.4766, -0.7188, 0.1016), (0.375, -0.7422, 0.0625), (-0.375, -0.7422, 0.0625), (0.2266, -0.7812, 0.1094), (-0.2266, -0.7812, 0.1094), (0.1797, -0.7812, 0.2969), (-0.1797, -0.7812, 0.2969), (0.2109, -0.7812, 0.375), (-0.2109, -0.7812, 0.375), (0.2344, -0.7578, 0.3594), (-0.2344, -0.7578, 0.3594), (0.1953, -0.7578, 0.2969), (-0.1953, -0.7578, 0.2969), (0.2422, -0.7578, 0.125), (-0.2422, -0.7578, 0.125), (0.375, -0.7266, 0.08594), (-0.375, -0.7266, 0.08594), (0.4609, -0.7031, 0.1172), (-0.4609, -0.7031, 0.1172), (0.5469, -0.6719, 0.2109), (-0.5469, -0.6719, 0.2109), (0.5547, -0.6719, 0.2812), (-0.5547, -0.6719, 0.2812), (0.5312, -0.6797, 0.3359), (-0.5312, -0.6797, 0.3359), (0.4141, -0.75, 0.3906), (-0.4141, -0.75, 0.3906), (0.2812, -0.7656, 0.3984), (-0.2812, -0.7656, 0.3984), (0.3359, -0.75, 0.4062), (-0.3359, -0.75, 0.4062), (0.2031, -0.75, 0.1719), (-0.2031, -0.75, 0.1719), (0.1953, -0.75, 0.2266), (-0.1953, -0.75, 0.2266), (0.1094, -0.6094, 0.4609), (-0.1094, -0.6094, 0.4609), (0.1953, -0.6172, 0.6641), (-0.1953, -0.6172, 0.6641), (0.3359, -0.5938, 0.6875), (-0.3359, -0.5938, 0.6875), (0.4844, -0.5547, 0.5547), (-0.4844, -0.5547, 0.5547), (0.6797, -0.4922, 0.4531), (-0.6797, -0.4922, 0.4531), (0.7969, -0.4609, 0.4062), (-0.7969, -0.4609, 0.4062), (0.7734, -0.375, 0.1641), (-0.7734, -0.375, 0.1641), (0.6016, -0.4141, 0.0), (-0.6016, -0.4141, 0.0), (0.4375, -0.4688, -0.09375), (-0.4375, -0.4688, -0.09375), (0.0, -0.2891, 0.8984), (0.0, 0.07812, 0.9844), (0.0, 0.6719, -0.1953), (0.0, -0.1875, -0.4609), (0.0, -0.4609, -0.9766), (0.0, -0.3438, -0.8047), (0.0, -0.3203, -0.5703), (0.0, -0.2812, -0.4844), (0.8516, -0.05469, 0.2344), (-0.8516, -0.05469, 0.2344), (0.8594, 0.04688, 0.3203), (-0.8594, 0.04688, 0.3203), (0.7734, 0.4375, 0.2656), (-0.7734, 0.4375, 0.2656), (0.4609, 0.7031, 0.4375), (-0.4609, 0.7031, 0.4375), (0.7344, -0.07031, -0.04688), (-0.7344, -0.07031, -0.04688), (0.5938, 0.1641, -0.125), (-0.5938, 0.1641, -0.125), (0.6406, 0.4297, -0.007812), (-0.6406, 0.4297, -0.007812), (0.3359, 0.6641, 0.05469), (-0.3359, 0.6641, 0.05469), (0.2344, -0.4062, -0.3516), (-0.2344, -0.4062, -0.3516), (0.1797, -0.2578, -0.4141), (-0.1797, -0.2578, -0.4141), (0.2891, -0.3828, -0.7109), (-0.2891, -0.3828, -0.7109), (0.25, -0.3906, -0.5), (-0.25, -0.3906, -0.5), (0.3281, -0.3984, -0.9141), (-0.3281, -0.3984, -0.9141), (0.1406, -0.3672, -0.7578), (-0.1406, -0.3672, -0.7578), (0.125, -0.3594, -0.5391), (-0.125, -0.3594, -0.5391), (0.1641, -0.4375, -0.9453), (-0.1641, -0.4375, -0.9453), (0.2188, -0.4297, -0.2812), (-0.2188, -0.4297, -0.2812), (0.2109, -0.4688, -0.2266), (-0.2109, -0.4688, -0.2266), (0.2031, -0.5, -0.1719), (-0.2031, -0.5, -0.1719), (0.2109, -0.1641, -0.3906), (-0.2109, -0.1641, -0.3906), (0.2969, 0.2656, -0.3125), (-0.2969, 0.2656, -0.3125), (0.3438, 0.5391, -0.1484), (-0.3438, 0.5391, -0.1484), (0.4531, 0.3828, 0.8672), (-0.4531, 0.3828, 0.8672), (0.4531, 0.07031, 0.9297), (-0.4531, 0.07031, 0.9297), (0.4531, -0.2344, 0.8516), (-0.4531, -0.2344, 0.8516), (0.4609, -0.4297, 0.5234), (-0.4609, -0.4297, 0.5234), (0.7266, -0.3359, 0.4062), (-0.7266, -0.3359, 0.4062), (0.6328, -0.2812, 0.4531), (-0.6328, -0.2812, 0.4531), (0.6406, -0.05469, 0.7031), (-0.6406, -0.05469, 0.7031), (0.7969, -0.125, 0.5625), (-0.7969, -0.125, 0.5625), (0.7969, 0.1172, 0.6172), (-0.7969, 0.1172, 0.6172), (0.6406, 0.1953, 0.75), (-0.6406, 0.1953, 0.75), (0.6406, 0.4453, 0.6797), (-0.6406, 0.4453, 0.6797), (0.7969, 0.3594, 0.5391), (-0.7969, 0.3594, 0.5391), (0.6172, 0.5859, 0.3281), (-0.6172, 0.5859, 0.3281), (0.4844, 0.5469, 0.02344), (-0.4844, 0.5469, 0.02344), (0.8203, 0.2031, 0.3281), (-0.8203, 0.2031, 0.3281), (0.4062, -0.1484, -0.1719), (-0.4062, -0.1484, -0.1719), (0.4297, 0.2109, -0.1953), (-0.4297, 0.2109, -0.1953), (0.8906, 0.2344, 0.4062), (-0.8906, 0.2344, 0.4062), (0.7734, 0.125, -0.1406), (-0.7734, 0.125, -0.1406), (1.039, 0.3281, -0.1016), (-1.039, 0.3281, -0.1016), (1.281, 0.4297, 0.05469), (-1.281, 0.4297, 0.05469), (1.352, 0.4219, 0.3203), (-1.352, 0.4219, 0.3203), (1.234, 0.4219, 0.5078), (-1.234, 0.4219, 0.5078), (1.023, 0.3125, 0.4766), (-1.023, 0.3125, 0.4766), (1.016, 0.2891, 0.4141), (-1.016, 0.2891, 0.4141), (1.188, 0.3906, 0.4375), (-1.188, 0.3906, 0.4375), (1.266, 0.4062, 0.2891), (-1.266, 0.4062, 0.2891), (1.211, 0.4062, 0.07812), (-1.211, 0.4062, 0.07812), (1.031, 0.3047, -0.03906), (-1.031, 0.3047, -0.03906), (0.8281, 0.1328, -0.07031), (-0.8281, 0.1328, -0.07031), (0.9219, 0.2188, 0.3594), (-0.9219, 0.2188, 0.3594), (0.9453, 0.2891, 0.3047), (-0.9453, 0.2891, 0.3047), (0.8828, 0.2109, -0.02344), (-0.8828, 0.2109, -0.02344), (1.039, 0.3672, 0.0), (-1.039, 0.3672, 0.0), (1.188, 0.4453, 0.09375), (-1.188, 0.4453, 0.09375), (1.234, 0.4453, 0.25), (-1.234, 0.4453, 0.25), (1.172, 0.4375, 0.3594), (-1.172, 0.4375, 0.3594), (1.023, 0.3594, 0.3438), (-1.023, 0.3594, 0.3438), (0.8438, 0.2109, 0.2891), (-0.8438, 0.2109, 0.2891), (0.8359, 0.2734, 0.1719), (-0.8359, 0.2734, 0.1719), (0.7578, 0.2734, 0.09375), (-0.7578, 0.2734, 0.09375), (0.8203, 0.2734, 0.08594), (-0.8203, 0.2734, 0.08594), (0.8438, 0.2734, 0.01562), (-0.8438, 0.2734, 0.01562), (0.8125, 0.2734, -0.01562), (-0.8125, 0.2734, -0.01562), (0.7266, 0.07031, 0.0), (-0.7266, 0.07031, 0.0), (0.7188, 0.1719, -0.02344), (-0.7188, 0.1719, -0.02344), (0.7188, 0.1875, 0.03906), (-0.7188, 0.1875, 0.03906), (0.7969, 0.2109, 0.2031), (-0.7969, 0.2109, 0.2031), (0.8906, 0.2656, 0.2422), (-0.8906, 0.2656, 0.2422), (0.8906, 0.3203, 0.2344), (-0.8906, 0.3203, 0.2344), (0.8125, 0.3203, -0.01562), (-0.8125, 0.3203, -0.01562), (0.8516, 0.3203, 0.01562), (-0.8516, 0.3203, 0.01562), (0.8281, 0.3203, 0.07812), (-0.8281, 0.3203, 0.07812), (0.7656, 0.3203, 0.09375), (-0.7656, 0.3203, 0.09375), (0.8438, 0.3203, 0.1719), (-0.8438, 0.3203, 0.1719), (1.039, 0.4141, 0.3281), (-1.039, 0.4141, 0.3281), (1.188, 0.4844, 0.3438), (-1.188, 0.4844, 0.3438), (1.258, 0.4922, 0.2422), (-1.258, 0.4922, 0.2422), (1.211, 0.4844, 0.08594), (-1.211, 0.4844, 0.08594), (1.047, 0.4219, 0.0), (-1.047, 0.4219, 0.0), (0.8828, 0.2656, -0.01562), (-0.8828, 0.2656, -0.01562), (0.9531, 0.3438, 0.2891), (-0.9531, 0.3438, 0.2891), (0.8906, 0.3281, 0.1094), (-0.8906, 0.3281, 0.1094), (0.9375, 0.3359, 0.0625), (-0.9375, 0.3359, 0.0625), (1.0, 0.3672, 0.125), (-1.0, 0.3672, 0.125), (0.9609, 0.3516, 0.1719), (-0.9609, 0.3516, 0.1719), (1.016, 0.375, 0.2344), (-1.016, 0.375, 0.2344), (1.055, 0.3828, 0.1875), (-1.055, 0.3828, 0.1875), (1.109, 0.3906, 0.2109), (-1.109, 0.3906, 0.2109), (1.086, 0.3906, 0.2734), (-1.086, 0.3906, 0.2734), (1.023, 0.4844, 0.4375), (-1.023, 0.4844, 0.4375), (1.25, 0.5469, 0.4688), (-1.25, 0.5469, 0.4688), (1.367, 0.5, 0.2969), (-1.367, 0.5, 0.2969), (1.312, 0.5312, 0.05469), (-1.312, 0.5312, 0.05469), (1.039, 0.4922, -0.08594), (-1.039, 0.4922, -0.08594), (0.7891, 0.3281, -0.125), (-0.7891, 0.3281, -0.125), (0.8594, 0.3828, 0.3828), (-0.8594, 0.3828, 0.3828)], [], [(46, 0, 2, 44), (3, 1, 47, 45), (44, 2, 4, 42), (5, 3, 45, 43), (2, 8, 6, 4), (7, 9, 3, 5), (0, 10, 8, 2), (9, 11, 1, 3), (10, 12, 14, 8), (15, 13, 11, 9), (8, 14, 16, 6), (17, 15, 9, 7), (14, 20, 18, 16), (19, 21, 15, 17), (12, 22, 20, 14), (21, 23, 13, 15), (22, 24, 26, 20), (27, 25, 23, 21), (20, 26, 28, 18), (29, 27, 21, 19), (26, 32, 30, 28), (31, 33, 27, 29), (24, 34, 32, 26), (33, 35, 25, 27), (34, 36, 38, 32), (39, 37, 35, 33), (32, 38, 40, 30), (41, 39, 33, 31), (38, 44, 42, 40), (43, 45, 39, 41), (36, 46, 44, 38), (45, 47, 37, 39), (46, 36, 50, 48), (51, 37, 47, 49), (36, 34, 52, 50), (53, 35, 37, 51), (34, 24, 54, 52), (55, 25, 35, 53), (24, 22, 56, 54), (57, 23, 25, 55), (22, 12, 58, 56), (59, 13, 23, 57), (12, 10, 62, 58), (63, 11, 13, 59), (10, 0, 64, 62), (65, 1, 11, 63), (0, 46, 48, 64), (49, 47, 1, 65), (60, 64, 48), (49, 65, 61), (62, 64, 60), (61, 65, 63), (60, 58, 62), (63, 59, 61), (60, 56, 58), (59, 57, 61), (60, 54, 56), (57, 55, 61), (60, 52, 54), (55, 53, 61), (60, 50, 52), (53, 51, 61), (60, 48, 50), (51, 49, 61), (88, 173, 175, 90), (175, 174, 89, 90), (86, 171, 173, 88), (174, 172, 87, 89), (84, 169, 171, 86), (172, 170, 85, 87), (82, 167, 169, 84), (170, 168, 83, 85), (80, 165, 167, 82), (168, 166, 81, 83), (78, 91, 145, 163), (146, 92, 79, 164), (91, 93, 147, 145), (148, 94, 92, 146), (93, 95, 149, 147), (150, 96, 94, 148), (95, 97, 151, 149), (152, 98, 96, 150), (97, 99, 153, 151), (154, 100, 98, 152), (99, 101, 155, 153), (156, 102, 100, 154), (101, 103, 157, 155), (158, 104, 102, 156), (103, 105, 159, 157), (160, 106, 104, 158), (105, 107, 161, 159), (162, 108, 106, 160), (107, 66, 67, 161), (67, 66, 108, 162), (109, 127, 159, 161), (160, 128, 110, 162), (127, 178, 157, 159), (158, 179, 128, 160), (125, 155, 157, 178), (158, 156, 126, 179), (123, 153, 155, 125), (156, 154, 124, 126), (121, 151, 153, 123), (154, 152, 122, 124), (119, 149, 151, 121), (152, 150, 120, 122), (117, 147, 149, 119), (150, 148, 118, 120), (115, 145, 147, 117), (148, 146, 116, 118), (113, 163, 145, 115), (146, 164, 114, 116), (113, 180, 176, 163), (176, 181, 114, 164), (109, 161, 67, 111), (67, 162, 110, 112), (111, 67, 177, 182), (177, 67, 112, 183), (176, 180, 182, 177), (183, 181, 176, 177), (134, 136, 175, 173), (175, 136, 135, 174), (132, 134, 173, 171), (174, 135, 133, 172), (130, 132, 171, 169), (172, 133, 131, 170), (165, 186, 184, 167), (185, 187, 166, 168), (130, 169, 167, 184), (168, 170, 131, 185), (143, 189, 188, 186), (188, 189, 144, 187), (184, 186, 188, 68), (188, 187, 185, 68), (129, 130, 184, 68), (185, 131, 129, 68), (141, 192, 190, 143), (191, 193, 142, 144), (139, 194, 192, 141), (193, 195, 140, 142), (138, 196, 194, 139), (195, 197, 138, 140), (137, 70, 196, 138), (197, 70, 137, 138), (189, 143, 190, 69), (191, 144, 189, 69), (69, 190, 205, 207), (206, 191, 69, 207), (70, 198, 199, 196), (200, 198, 70, 197), (196, 199, 201, 194), (202, 200, 197, 195), (194, 201, 203, 192), (204, 202, 195, 193), (192, 203, 205, 190), (206, 204, 193, 191), (198, 203, 201, 199), (202, 204, 198, 200), (198, 207, 205, 203), (206, 207, 198, 204), (138, 139, 163, 176), (164, 140, 138, 176), (139, 141, 210, 163), (211, 142, 140, 164), (141, 143, 212, 210), (213, 144, 142, 211), (143, 186, 165, 212), (166, 187, 144, 213), (80, 208, 212, 165), (213, 209, 81, 166), (208, 214, 210, 212), (211, 215, 209, 213), (78, 163, 210, 214), (211, 164, 79, 215), (130, 129, 71, 221), (71, 129, 131, 222), (132, 130, 221, 219), (222, 131, 133, 220), (134, 132, 219, 217), (220, 133, 135, 218), (136, 134, 217, 216), (218, 135, 136, 216), (216, 217, 228, 230), (229, 218, 216, 230), (217, 219, 226, 228), (227, 220, 218, 229), (219, 221, 224, 226), (225, 222, 220, 227), (221, 71, 223, 224), (223, 71, 222, 225), (223, 230, 228, 224), (229, 230, 223, 225), (224, 228, 226), (227, 229, 225), (182, 180, 233, 231), (234, 181, 183, 232), (111, 182, 231, 253), (232, 183, 112, 254), (109, 111, 253, 255), (254, 112, 110, 256), (180, 113, 251, 233), (252, 114, 181, 234), (113, 115, 249, 251), (250, 116, 114, 252), (115, 117, 247, 249), (248, 118, 116, 250), (117, 119, 245, 247), (246, 120, 118, 248), (119, 121, 243, 245), (244, 122, 120, 246), (121, 123, 241, 243), (242, 124, 122, 244), (123, 125, 239, 241), (240, 126, 124, 242), (125, 178, 235, 239), (236, 179, 126, 240), (178, 127, 237, 235), (238, 128, 179, 236), (127, 109, 255, 237), (256, 110, 128, 238), (237, 255, 257, 275), (258, 256, 238, 276), (235, 237, 275, 277), (276, 238, 236, 278), (239, 235, 277, 273), (278, 236, 240, 274), (241, 239, 273, 271), (274, 240, 242, 272), (243, 241, 271, 269), (272, 242, 244, 270), (245, 243, 269, 267), (270, 244, 246, 268), (247, 245, 267, 265), (268, 246, 248, 266), (249, 247, 265, 263), (266, 248, 250, 264), (251, 249, 263, 261), (264, 250, 252, 262), (233, 251, 261, 279), (262, 252, 234, 280), (255, 253, 259, 257), (260, 254, 256, 258), (253, 231, 281, 259), (282, 232, 254, 260), (231, 233, 279, 281), (280, 234, 232, 282), (66, 107, 283, 72), (284, 108, 66, 72), (107, 105, 285, 283), (286, 106, 108, 284), (105, 103, 287, 285), (288, 104, 106, 286), (103, 101, 289, 287), (290, 102, 104, 288), (101, 99, 291, 289), (292, 100, 102, 290), (99, 97, 293, 291), (294, 98, 100, 292), (97, 95, 295, 293), (296, 96, 98, 294), (95, 93, 297, 295), (298, 94, 96, 296), (93, 91, 299, 297), (300, 92, 94, 298), (307, 308, 327, 337), (328, 308, 307, 338), (306, 307, 337, 335), (338, 307, 306, 336), (305, 306, 335, 339), (336, 306, 305, 340), (88, 90, 305, 339), (305, 90, 89, 340), (86, 88, 339, 333), (340, 89, 87, 334), (84, 86, 333, 329), (334, 87, 85, 330), (82, 84, 329, 331), (330, 85, 83, 332), (329, 335, 337, 331), (338, 336, 330, 332), (329, 333, 339, 335), (340, 334, 330, 336), (325, 331, 337, 327), (338, 332, 326, 328), (80, 82, 331, 325), (332, 83, 81, 326), (208, 341, 343, 214), (344, 342, 209, 215), (80, 325, 341, 208), (342, 326, 81, 209), (78, 214, 343, 345), (344, 215, 79, 346), (78, 345, 299, 91), (300, 346, 79, 92), (76, 323, 351, 303), (352, 324, 76, 303), (303, 351, 349, 77), (350, 352, 303, 77), (77, 349, 347, 304), (348, 350, 77, 304), (304, 347, 327, 308), (328, 348, 304, 308), (325, 327, 347, 341), (348, 328, 326, 342), (295, 297, 317, 309), (318, 298, 296, 310), (75, 315, 323, 76), (324, 316, 75, 76), (301, 357, 355, 302), (356, 358, 301, 302), (302, 355, 353, 74), (354, 356, 302, 74), (74, 353, 315, 75), (316, 354, 74, 75), (291, 293, 361, 363), (362, 294, 292, 364), (363, 361, 367, 365), (368, 362, 364, 366), (365, 367, 369, 371), (370, 368, 366, 372), (371, 369, 375, 373), (376, 370, 372, 374), (313, 377, 373, 375), (374, 378, 314, 376), (315, 353, 373, 377), (374, 354, 316, 378), (353, 355, 371, 373), (372, 356, 354, 374), (355, 357, 365, 371), (366, 358, 356, 372), (357, 359, 363, 365), (364, 360, 358, 366), (289, 291, 363, 359), (364, 292, 290, 360), (73, 359, 357, 301), (358, 360, 73, 301), (283, 285, 287, 289), (288, 286, 284, 290), (283, 289, 359, 73), (360, 290, 284, 73), (72, 283, 73), (73, 284, 72), (293, 295, 309, 361), (310, 296, 294, 362), (309, 311, 367, 361), (368, 312, 310, 362), (311, 381, 369, 367), (370, 382, 312, 368), (313, 375, 369, 381), (370, 376, 314, 382), (347, 349, 385, 383), (386, 350, 348, 384), (317, 383, 385, 319), (386, 384, 318, 320), (297, 299, 383, 317), (384, 300, 298, 318), (299, 343, 341, 383), (342, 344, 300, 384), (341, 347, 383), (384, 348, 342), (299, 345, 343), (344, 346, 300), (313, 321, 379, 377), (380, 322, 314, 378), (315, 377, 379, 323), (380, 378, 316, 324), (319, 385, 379, 321), (380, 386, 320, 322), (349, 351, 379, 385), (380, 352, 350, 386), (323, 379, 351), (352, 380, 324), (399, 387, 413, 401), (414, 388, 400, 402), (399, 401, 403, 397), (404, 402, 400, 398), (397, 403, 405, 395), (406, 404, 398, 396), (395, 405, 407, 393), (408, 406, 396, 394), (393, 407, 409, 391), (410, 408, 394, 392), (391, 409, 411, 389), (412, 410, 392, 390), (409, 419, 417, 411), (418, 420, 410, 412), (407, 421, 419, 409), (420, 422, 408, 410), (405, 423, 421, 407), (422, 424, 406, 408), (403, 425, 423, 405), (424, 426, 404, 406), (401, 427, 425, 403), (426, 428, 402, 404), (401, 413, 415, 427), (416, 414, 402, 428), (317, 319, 443, 441), (444, 320, 318, 442), (319, 389, 411, 443), (412, 390, 320, 444), (309, 317, 441, 311), (442, 318, 310, 312), (381, 429, 413, 387), (414, 430, 382, 388), (411, 417, 439, 443), (440, 418, 412, 444), (437, 445, 443, 439), (444, 446, 438, 440), (433, 445, 437, 435), (438, 446, 434, 436), (431, 447, 445, 433), (446, 448, 432, 434), (429, 447, 431, 449), (432, 448, 430, 450), (413, 429, 449, 415), (450, 430, 414, 416), (311, 447, 429, 381), (430, 448, 312, 382), (311, 441, 445, 447), (446, 442, 312, 448), (441, 443, 445), (446, 444, 442), (415, 449, 451, 475), (452, 450, 416, 476), (449, 431, 461, 451), (462, 432, 450, 452), (431, 433, 459, 461), (460, 434, 432, 462), (433, 435, 457, 459), (458, 436, 434, 460), (435, 437, 455, 457), (456, 438, 436, 458), (437, 439, 453, 455), (454, 440, 438, 456), (439, 417, 473, 453), (474, 418, 440, 454), (427, 415, 475, 463), (476, 416, 428, 464), (425, 427, 463, 465), (464, 428, 426, 466), (423, 425, 465, 467), (466, 426, 424, 468), (421, 423, 467, 469), (468, 424, 422, 470), (419, 421, 469, 471), (470, 422, 420, 472), (417, 419, 471, 473), (472, 420, 418, 474), (457, 455, 479, 477), (480, 456, 458, 478), (477, 479, 481, 483), (482, 480, 478, 484), (483, 481, 487, 485), (488, 482, 484, 486), (485, 487, 489, 491), (490, 488, 486, 492), (463, 475, 485, 491), (486, 476, 464, 492), (451, 483, 485, 475), (486, 484, 452, 476), (451, 461, 477, 483), (478, 462, 452, 484), (457, 477, 461, 459), (462, 478, 458, 460), (453, 473, 479, 455), (480, 474, 454, 456), (471, 481, 479, 473), (480, 482, 472, 474), (469, 487, 481, 471), (482, 488, 470, 472), (467, 489, 487, 469), (488, 490, 468, 470), (465, 491, 489, 467), (490, 492, 466, 468), (463, 491, 465), (466, 492, 464), (391, 389, 503, 501), (504, 390, 392, 502), (393, 391, 501, 499), (502, 392, 394, 500), (395, 393, 499, 497), (500, 394, 396, 498), (397, 395, 497, 495), (498, 396, 398, 496), (399, 397, 495, 493), (496, 398, 400, 494), (387, 399, 493, 505), (494, 400, 388, 506), (493, 501, 503, 505), (504, 502, 494, 506), (493, 495, 499, 501), (500, 496, 494, 502), (495, 497, 499), (500, 498, 496), (313, 381, 387, 505), (388, 382, 314, 506), (313, 505, 503, 321), (504, 506, 314, 322), (319, 321, 503, 389), (504, 322, 320, 390)])
me_suzanne.materials.append(mat_material)
me_suzanne.use_remesh_preserve_volume = False
me_suzanne.use_remesh_preserve_attributes = False
me_suzanne.use_mirror_vertex_groups = False
me_suzanne.update()
me_plane_004 = bpy.data.meshes.new('Plane.004')
me_plane_004.from_pydata([(-1.0, -1.0, 0.0), (1.0, -1.0, 0.0), (-1.0, 1.0, 0.0), (1.0, 1.0, 0.0)], [], [(0, 1, 3, 2)])
me_plane_004.materials.append(mat_material_003)
me_plane_004.use_remesh_preserve_volume = False
me_plane_004.use_remesh_preserve_attributes = False
me_plane_004.use_mirror_vertex_groups = False
me_plane_004.update()
me_plane_003 = bpy.data.meshes.new('Plane.003')
me_plane_003.from_pydata([(-1.0, -1.0, 0.0), (1.0, -1.0, 0.0), (-1.0, 1.0, 0.0), (1.0, 1.0, 0.0)], [], [(0, 1, 3, 2)])
me_plane_003.materials.append(mat_material_002)
me_plane_003.use_remesh_preserve_volume = False
me_plane_003.use_remesh_preserve_attributes = False
me_plane_003.use_mirror_vertex_groups = False
me_plane_003.update()
me_plane_002 = bpy.data.meshes.new('Plane.002')
me_plane_002.from_pydata([(-1.0, -1.0, 0.0), (1.0, -1.0, 0.0), (-1.0, 1.0, 0.0), (1.0, 1.0, 0.0)], [], [(0, 1, 3, 2)])
me_plane_002.materials.append(mat_material_001)
me_plane_002.use_remesh_preserve_volume = False
me_plane_002.use_remesh_preserve_attributes = False
me_plane_002.use_mirror_vertex_groups = False
me_plane_002.update()
me_plane_001 = bpy.data.meshes.new('Plane.001')
me_plane_001.from_pydata([(-1.0, -1.0, 0.0), (0.0, -2.0, 0.0), (-1.0, 1.0, 0.0), (0.0, 0.0, 0.0)], [], [(0, 1, 3, 2)])
me_plane_001.materials.append(mat_blackmaterial)
me_plane_001.use_remesh_preserve_volume = False
me_plane_001.use_remesh_preserve_attributes = False
me_plane_001.use_mirror_vertex_groups = False
me_plane_001.update()
me_plane = bpy.data.meshes.new('Plane')
me_plane.from_pydata([(0.0, -2.0, 0.0), (1.0, -1.0, 0.0), (0.0, 0.0, 0.0), (1.0, 1.0, 0.0)], [], [(0, 1, 3, 2)])
me_plane.materials.append(mat_blackmaterial)
me_plane.use_remesh_preserve_volume = False
me_plane.use_remesh_preserve_attributes = False
me_plane.use_mirror_vertex_groups = False
me_plane.update()
me_cylinder = bpy.data.meshes.new('Cylinder')
me_cylinder.from_pydata([(0.0, 1.0, -1.0), (0.0, 1.0, 1.0), (0.1951, 0.9808, -1.0), (0.1951, 0.9808, 1.0), (0.3827, 0.9239, -1.0), (0.3827, 0.9239, 1.0), (0.5556, 0.8315, -1.0), (0.5556, 0.8315, 1.0), (0.7071, 0.7071, -1.0), (0.7071, 0.7071, 1.0), (0.8315, 0.5556, -1.0), (0.8315, 0.5556, 1.0), (0.9239, 0.3827, -1.0), (0.9239, 0.3827, 1.0), (0.9808, 0.1951, -1.0), (0.9808, 0.1951, 1.0), (1.0, 7.55e-08, -1.0), (1.0, 7.55e-08, 1.0), (0.9808, -0.1951, -1.0), (0.9808, -0.1951, 1.0), (0.9239, -0.3827, -1.0), (0.9239, -0.3827, 1.0), (0.8315, -0.5556, -1.0), (0.8315, -0.5556, 1.0), (0.7071, -0.7071, -1.0), (0.7071, -0.7071, 1.0), (0.5556, -0.8315, -1.0), (0.5556, -0.8315, 1.0), (0.3827, -0.9239, -1.0), (0.3827, -0.9239, 1.0), (0.1951, -0.9808, -1.0), (0.1951, -0.9808, 1.0), (-3.258e-07, -1.0, -1.0), (-3.258e-07, -1.0, 1.0), (-0.1951, -0.9808, -1.0), (-0.1951, -0.9808, 1.0), (-0.3827, -0.9239, -1.0), (-0.3827, -0.9239, 1.0), (-0.5556, -0.8315, -1.0), (-0.5556, -0.8315, 1.0), (-0.7071, -0.7071, -1.0), (-0.7071, -0.7071, 1.0), (-0.8315, -0.5556, -1.0), (-0.8315, -0.5556, 1.0), (-0.9239, -0.3827, -1.0), (-0.9239, -0.3827, 1.0), (-0.9808, -0.1951, -1.0), (-0.9808, -0.1951, 1.0), (-1.0, 9.656e-07, -1.0), (-1.0, 9.656e-07, 1.0), (-0.9808, 0.1951, -1.0), (-0.9808, 0.1951, 1.0), (-0.9239, 0.3827, -1.0), (-0.9239, 0.3827, 1.0), (-0.8315, 0.5556, -1.0), (-0.8315, 0.5556, 1.0), (-0.7071, 0.7071, -1.0), (-0.7071, 0.7071, 1.0), (-0.5556, 0.8315, -1.0), (-0.5556, 0.8315, 1.0), (-0.3827, 0.9239, -1.0), (-0.3827, 0.9239, 1.0), (-0.1951, 0.9808, -1.0), (-0.1951, 0.9808, 1.0)], [], [(0, 1, 3, 2), (2, 3, 5, 4), (4, 5, 7, 6), (6, 7, 9, 8), (8, 9, 11, 10), (10, 11, 13, 12), (12, 13, 15, 14), (14, 15, 17, 16), (16, 17, 19, 18), (18, 19, 21, 20), (20, 21, 23, 22), (22, 23, 25, 24), (24, 25, 27, 26), (26, 27, 29, 28), (28, 29, 31, 30), (30, 31, 33, 32), (32, 33, 35, 34), (34, 35, 37, 36), (36, 37, 39, 38), (38, 39, 41, 40), (40, 41, 43, 42), (42, 43, 45, 44), (44, 45, 47, 46), (46, 47, 49, 48), (48, 49, 51, 50), (50, 51, 53, 52), (52, 53, 55, 54), (54, 55, 57, 56), (56, 57, 59, 58), (58, 59, 61, 60), (3, 1, 63, 61, 59, 57, 55, 53, 51, 49, 47, 45, 43, 41, 39, 37, 35, 33, 31, 29, 27, 25, 23, 21, 19, 17, 15, 13, 11, 9, 7, 5), (60, 61, 63, 62), (62, 63, 1, 0), (0, 2, 4, 6, 8, 10, 12, 14, 16, 18, 20, 22, 24, 26, 28, 30, 32, 34, 36, 38, 40, 42, 44, 46, 48, 50, 52, 54, 56, 58, 60, 62)])
_uv = me_cylinder.uv_layers.new(name='UVMap')
_uv.uv.foreach_set('vector', [0.3261, 0.0, 0.3261, 1.0, 0.3043, 1.0, 0.3043, 0.0, 0.3043, 0.0, 0.3043, 1.0, 0.2826, 1.0, 0.2826, 0.0, 0.2826, 0.0, 0.2826, 1.0, 0.2609, 1.0, 0.2609, 0.0, 0.2609, 0.0, 0.2609, 1.0, 0.2391, 1.0, 0.2391, 0.0, 0.2391, 0.0, 0.2391, 1.0, 0.2174, 1.0, 0.2174, 0.0, 0.2174, 0.0, 0.2174, 1.0, 0.1957, 1.0, 0.1957, 0.0, 0.1957, 0.0, 0.1957, 1.0, 0.1739, 1.0, 0.1739, 0.0, 0.1739, 0.0, 0.1739, 1.0, 0.1522, 1.0, 0.1522, 0.0, 0.1522, 0.0, 0.1522, 1.0, 0.1304, 1.0, 0.1304, 0.0, 0.1304, 0.0, 0.1304, 1.0, 0.1087, 1.0, 0.1087, 0.0, 0.1087, 0.0, 0.1087, 1.0, 0.08696, 1.0, 0.08696, 0.0, 0.08696, 0.0, 0.08696, 1.0, 0.06522, 1.0, 0.06522, 0.0, 0.06522, 0.0, 0.06522, 1.0, 0.04348, 1.0, 0.04348, 0.0, 0.04348, 0.0, 0.04348, 1.0, 0.02174, 1.0, 0.02174, 0.0, 0.02174, 0.0, 0.02174, 1.0, 0.0, 1.0, 0.0, 0.0, 0.6957, 0.0, 0.6957, 1.0, 0.6739, 1.0, 0.6739, 0.0, 0.6739, 0.0, 0.6739, 1.0, 0.6522, 1.0, 0.6522, 0.0, 0.6522, 0.0, 0.6522, 1.0, 0.6304, 1.0, 0.6304, 0.0, 0.6304, 0.0, 0.6304, 1.0, 0.6087, 1.0, 0.6087, 0.0, 0.6087, 0.0, 0.6087, 1.0, 0.587, 1.0, 0.587, 0.0, 0.587, 0.0, 0.587, 1.0, 0.5652, 1.0, 0.5652, 0.0, 0.5652, 0.0, 0.5652, 1.0, 0.5435, 1.0, 0.5435, 0.0, 0.5435, 0.0, 0.5435, 1.0, 0.5217, 1.0, 0.5217, 0.0, 0.5217, 0.0, 0.5217, 1.0, 0.5, 1.0, 0.5, 0.0, 0.5, 0.0, 0.5, 1.0, 0.4783, 1.0, 0.4783, 0.0, 0.4783, 0.0, 0.4783, 1.0, 0.4565, 1.0, 0.4565, 0.0, 0.4565, 0.0, 0.4565, 1.0, 0.4348, 1.0, 0.4348, 0.0, 0.4348, 0.0, 0.4348, 1.0, 0.413, 1.0, 0.413, 0.0, 0.413, 0.0, 0.413, 1.0, 0.3913, 1.0, 0.3913, 0.0, 0.3913, 0.0, 0.3913, 1.0, 0.3696, 1.0, 0.3696, 0.0, 1.0, 1.0, 0.3261, 1.0, 0.3478, 1.0, 0.3696, 1.0, 0.3913, 1.0, 0.413, 1.0, 0.4348, 1.0, 0.4565, 1.0, 0.4783, 1.0, 0.5, 1.0, 0.5217, 1.0, 0.5435, 1.0, 0.5652, 1.0, 0.587, 1.0, 0.6087, 1.0, 0.6304, 1.0, 0.6522, 1.0, 0.6739, 1.0, 0.6957, 1.0, 0.7174, 1.0, 0.7391, 1.0, 0.7609, 1.0, 0.7826, 1.0, 0.8043, 1.0, 0.8261, 1.0, 0.8478, 1.0, 0.8696, 1.0, 0.8913, 1.0, 0.913, 1.0, 0.9348, 1.0, 0.9565, 1.0, 0.9783, 1.0, 0.3696, 0.0, 0.3696, 1.0, 0.3478, 1.0, 0.3478, 0.0, 0.3478, 0.0, 0.3478, 1.0, 0.3261, 1.0, 0.3261, 0.0, 0.3261, 0.0, 1.0, 0.0, 0.9783, 0.0, 0.9565, 0.0, 0.9348, 0.0, 0.913, 0.0, 0.8913, 0.0, 0.8696, 0.0, 0.8478, 0.0, 0.8261, 0.0, 0.8043, 0.0, 0.7826, 0.0, 0.7609, 0.0, 0.7391, 0.0, 0.7174, 0.0, 0.6957, 0.0, 0.6739, 0.0, 0.6522, 0.0, 0.6304, 0.0, 0.6087, 0.0, 0.587, 0.0, 0.5652, 0.0, 0.5435, 0.0, 0.5217, 0.0, 0.5, 0.0, 0.4783, 0.0, 0.4565, 0.0, 0.4348, 0.0, 0.413, 0.0, 0.3913, 0.0, 0.3696, 0.0, 0.3478, 0.0])
me_cylinder.materials.append(mat_wood)
me_cylinder.use_remesh_preserve_volume = False
me_cylinder.use_remesh_preserve_attributes = False
me_cylinder.use_mirror_vertex_groups = False
me_cylinder.update()
me_cube = bpy.data.meshes.new('Cube')
me_cube.from_pydata([(2.235e-07, 1.0, 0.0), (1.0, -1.0, 0.0), (-1.0, -1.0, 0.0), (0.0, -1.0, -0.25), (-5.364e-07, -1.0, 0.25)], [], [(0, 1, 3, 2), (0, 2, 4, 1), (1, 4, 2, 3), (2, 4, 1)])
_uv = me_cube.uv_layers.new(name='UVMap')
_uv.uv.foreach_set('vector', [0.4964, 0.9925, 0.7351, 0.3558, 0.4964, 0.3558, 0.2576, 0.3558, 0.4964, 0.9925, 0.2576, 0.3558, 0.4964, 0.3558, 0.7351, 0.3558, 0.7395, 0.1692, 0.5008, 0.2488, 0.262, 0.1692, 0.5008, 0.08963, 0.2576, 0.3558, 0.4964, 0.3558, 0.7351, 0.3558])
me_cube.materials.append(mat_ironarrowhead)
me_cube.use_remesh_preserve_volume = False
me_cube.use_remesh_preserve_attributes = False
me_cube.use_mirror_vertex_groups = False
me_cube.update()
me_cube_004 = bpy.data.meshes.new('Cube.004')
me_cube_004.from_pydata([(6.557e-07, 1.0, 10.0), (-8.941e-07, -1.0, 10.0), (-0.1813, -0.5, 10.0), (-0.1812, 0.5, 10.0), (0.0, 1.0, 10.0), (0.0, -1.0, 10.0), (0.1812, -0.5, 10.0), (0.1813, 0.5, 10.0), (0.0, 1.0, 10.0), (0.0, -1.0, 10.0), (0.125, -0.75, 10.0), (-0.125, -0.75, 10.0), (-0.125, 0.75, 10.0), (0.125, 0.75, 10.0), (0.1813, -2.235e-07, 10.0), (-0.1813, 1.639e-07, 10.0), (-0.1812, 0.25, 10.0), (0.1813, 0.25, 10.0), (0.1812, -0.25, 10.0), (0.1813, 0.625, 10.0), (-0.1813, 0.625, 10.0), (-0.06125, 0.875, 10.0), (-0.1813, -0.625, 10.0), (0.1813, -0.625, 10.0), (0.06125, -0.875, 10.0), (-0.06125, -0.875, 10.0), (0.06125, 0.875, 10.0), (-0.1813, -0.25, 10.0), (0.1812, 0.009029, 20.48), (0.1813, 0.0158, 20.48), (0.0, 0.5158, 20.48), (6.557e-07, 0.5158, 20.48), (0.0, -0.491, 20.48), (-8.941e-07, -0.491, 20.48), (-0.125, -0.241, 20.48), (0.125, 0.2658, 20.48), (-0.1813, 1.639e-07, 20.48), (-0.1813, 0.00903, 20.48), (-0.1812, 0.0158, 20.48), (0.0, 0.5158, 20.48), (0.0, -0.491, 20.48), (0.125, -0.241, 20.48), (-0.125, 0.2658, 20.48), (0.1813, -2.235e-07, 20.48), (-0.1812, -0.003678, 20.48), (0.1813, -0.003679, 20.48), (0.1812, 0.001294, 20.48), (0.1813, 0.1408, 20.48), (-0.1813, 0.1408, 20.48), (-0.06125, 0.3908, 20.48), (-0.1813, -0.116, 20.48), (0.1813, -0.116, 20.48), (0.06125, -0.366, 20.48), (-0.06125, -0.366, 20.48), (0.06125, 0.3908, 20.48), (-0.1813, 0.001295, 20.48), (-8.788e-09, -1.032e-08, 23.0)], [], [(7, 19, 47, 29), (0, 4, 39, 31), (19, 13, 35, 47), (2, 22, 50, 37), (22, 11, 34, 50), (11, 25, 53, 34), (25, 5, 40, 53), (18, 14, 43, 46), (6, 18, 46, 28), (21, 12, 42, 49), (1, 9, 32, 33), (4, 21, 49, 39), (24, 10, 41, 52), (9, 24, 52, 32), (17, 7, 29, 45), (15, 27, 55, 36), (14, 17, 45, 43), (27, 2, 37, 55), (8, 0, 31, 30), (20, 3, 38, 48), (12, 20, 48, 42), (23, 6, 28, 51), (5, 1, 33, 40), (10, 23, 51, 41), (32, 52, 56), (29, 47, 56), (47, 35, 56), (51, 28, 56), (41, 51, 56), (36, 55, 56), (46, 43, 56), (55, 37, 56), (28, 46, 56), (37, 50, 56), (50, 34, 56), (35, 54, 56), (45, 29, 56), (33, 32, 56), (40, 33, 56), (54, 30, 56), (43, 45, 56), (30, 31, 56), (49, 42, 56), (31, 39, 56), (39, 49, 56), (34, 53, 56), (38, 44, 56), (53, 40, 56), (26, 8, 30, 54), (16, 15, 36, 44), (13, 26, 54, 35), (3, 16, 44, 38), (52, 41, 56), (42, 48, 56), (48, 38, 56), (44, 36, 56)])
_uv = me_cube_004.uv_layers.new(name='UVMap')
_uv.uv.foreach_set('vector', [0.9651, 0.0, 1.028, 0.0, 0.7855, 5.241, 0.723, 5.241, 0.5, 0.0, 0.5, 0.0, 0.5, 5.241, 0.5, 5.241, 0.02758, 0.0, 0.09008, 0.0, -0.152, 5.241, -0.2145, 5.241, 0.4651, 0.0, 0.4026, 0.0, 0.6571, 5.241, 0.7196, 5.241, 0.4026, 0.0, 0.3401, 0.0, 0.5946, 5.241, 0.6571, 5.241, 0.3401, 0.0, 0.2776, 0.0, 0.5321, 5.241, 0.5946, 5.241, 0.2776, 0.0, 0.2151, 0.0, 0.4696, 5.241, 0.5321, 5.241, 0.5901, 0.0, 0.7151, 0.0, 0.7151, 5.241, 0.7157, 5.241, 0.4651, 0.0, 0.5901, 0.0, 0.7157, 5.241, 0.7196, 5.241, 0.1526, 0.0, 0.09008, 0.0, -0.152, 5.241, -0.08952, 5.241, 0.5, 0.0, 0.5, 0.0, 0.5, 5.241, 0.5, 5.241, 0.2151, 0.0, 0.1526, 0.0, -0.08952, 5.241, -0.02702, 5.241, 0.2776, 0.0, 0.3401, 0.0, 0.5946, 5.241, 0.5321, 5.241, 0.2151, 0.0, 0.2776, 0.0, 0.5321, 5.241, 0.4696, 5.241, 0.8401, 0.0, 0.9651, 0.0, 0.723, 5.241, 0.7132, 5.241, 0.7151, 0.0, 0.5901, 0.0, 0.7157, 5.241, 0.7151, 5.241, 0.7151, 0.0, 0.8401, 0.0, 0.7132, 5.241, 0.7151, 5.241, 0.5901, 0.0, 0.4651, 0.0, 0.7196, 5.241, 0.7157, 5.241, 0.5, 0.0, 0.5, 0.0, 0.5, 5.241, 0.5, 5.241, 0.02758, 0.0, -0.03492, 0.0, -0.277, 5.241, -0.2145, 5.241, 0.09008, 0.0, 0.02758, 0.0, -0.2145, 5.241, -0.152, 5.241, 0.4026, 0.0, 0.4651, 0.0, 0.7196, 5.241, 0.6571, 5.241, 0.5, 0.0, 0.5, 0.0, 0.5, 5.241, 0.5, 5.241, 0.3401, 0.0, 0.4026, 0.0, 0.6571, 5.241, 0.5946, 5.241, 0.4696, 0.2408, 0.5321, 0.2408, 0.7151, 1.5, 0.723, 0.2408, 0.7855, 0.2408, 0.7151, 1.5, 0.7855, 0.2408, 0.848, 0.2408, 0.7151, 1.5, 0.6571, 0.2408, 0.7196, 0.2408, 0.7151, 1.5, 0.5946, 0.2408, 0.6571, 0.2408, 0.7151, 1.5, 0.7151, 0.2408, 0.7157, 0.2408, 0.7151, 1.5, 0.7157, 0.2408, 0.7151, 0.2408, 0.7151, 1.5, 0.7157, 0.2408, 0.7196, 0.2408, 0.7151, 1.5, 0.7196, 0.2408, 0.7157, 0.2408, 0.7151, 1.5, 0.7196, 0.2408, 0.6571, 0.2408, 0.7151, 1.5, 0.6571, 0.2408, 0.5946, 0.2408, 0.7151, 1.5, 0.848, 0.2408, 0.9105, 0.2408, 0.7151, 1.5, 0.7132, 0.2408, 0.723, 0.2408, 0.7151, 1.5, 0.5, 0.2408, 0.5, 0.2408, 0.5, 1.5, 0.5, 0.2408, 0.5, 0.2408, 0.5, 1.5, 0.9105, 0.2408, 0.973, 0.2408, 0.7151, 1.5, 0.7151, 0.2408, 0.7132, 0.2408, 0.7151, 1.5, 0.5, 0.2408, 0.5, 0.2408, 0.5, 1.5, 0.9105, 0.2408, 0.848, 0.2408, 0.7151, 1.5, 0.5, 0.2408, 0.5, 0.2408, 0.5, 1.5, 0.973, 0.2408, 0.9105, 0.2408, 0.7151, 1.5, 0.5946, 0.2408, 0.5321, 0.2408, 0.7151, 1.5, 0.723, 0.2408, 0.7132, 0.2408, 0.7151, 1.5, 0.5321, 0.2408, 0.4696, 0.2408, 0.7151, 1.5, 0.1526, 0.0, 0.2151, 0.0, -0.02702, 5.241, -0.08952, 5.241, 0.8401, 0.0, 0.7151, 0.0, 0.7151, 5.241, 0.7132, 5.241, 0.09008, 0.0, 0.1526, 0.0, -0.08952, 5.241, -0.152, 5.241, 0.9651, 0.0, 0.8401, 0.0, 0.7132, 5.241, 0.723, 5.241, 0.5321, 0.2408, 0.5946, 0.2408, 0.7151, 1.5, 0.848, 0.2408, 0.7855, 0.2408, 0.7151, 1.5, 0.7855, 0.2408, 0.723, 0.2408, 0.7151, 1.5, 0.7132, 0.2408, 0.7151, 0.2408, 0.7151, 1.5])
me_cube_004.materials.append(mat_ironsword)
me_cube_004.use_remesh_preserve_volume = False
me_cube_004.use_remesh_preserve_attributes = False
me_cube_004.use_mirror_vertex_groups = False
me_cube_004.update()
me_cube_006 = bpy.data.meshes.new('Cube.006')
me_cube_006.from_pydata([(-0.5, 0.5, 8.0), (0.5, -0.5, 8.0), (0.5, 0.5, 8.0), (-0.5, -0.5, 8.0), (-0.5, 0.5, 10.0), (0.5, -0.5, 10.0), (0.5, 0.5, 10.0), (-0.5, -0.5, 10.0), (0.5, 1.0, 8.0), (-0.5, 1.0, 8.0), (0.5, 1.0, 10.0), (-0.5, 1.0, 10.0), (0.5, -1.0, 8.0), (-0.5, -1.0, 8.0), (0.5, -1.0, 10.0), (-0.5, -1.0, 10.0), (1.0, 0.5, 8.0), (1.0, -0.5, 8.0), (1.0, 0.5, 10.0), (1.0, -0.5, 10.0), (1.0, 0.5, 10.0), (1.0, 0.5, 8.0), (1.0, -0.5, 8.0), (1.0, -0.5, 10.0), (-1.0, -0.5, 8.0), (-1.0, 0.5, 8.0), (-1.0, -0.5, 10.0), (-1.0, 0.5, 10.0), (-1.0, 0.5, 10.0), (-1.0, 0.5, 8.0), (-1.0, -0.5, 10.0), (-1.0, -0.5, 8.0), (-0.5, -5.0, 8.4), (0.5, -5.0, 8.4), (-0.5, -5.0, 9.6), (0.5, -5.0, 9.6), (-0.5, -4.5, 8.5), (0.5, -4.5, 8.5), (-0.5, -4.5, 9.5), (0.5, -4.5, 9.5), (0.5, -4.0, 9.4), (0.5, -4.0, 8.6), (-0.5, -4.0, 8.6), (-0.5, -4.0, 9.4), (-0.5, -3.5, 9.35), (0.5, -3.5, 9.35), (-0.5, -3.5, 8.65), (0.5, -3.5, 8.65), (0.5, -3.0, 9.45), (0.5, -3.0, 8.55), (-0.5, -3.0, 8.55), (-0.5, -3.0, 9.45), (-0.5, -2.5, 9.6), (0.5, -2.5, 9.6), (-0.5, -2.5, 8.4), (0.5, -2.5, 8.4), (0.5, -2.0, 9.75), (0.5, -2.0, 8.25), (-0.5, -2.0, 8.25), (-0.5, -2.0, 9.75), (-0.5, -1.5, 9.9), (0.5, -1.5, 9.9), (-0.5, -1.5, 8.1), (0.5, -1.5, 8.1), (0.5, 1.5, 8.1), (-0.5, 1.5, 8.1), (0.5, 1.5, 9.9), (-0.5, 1.5, 9.9), (0.5, 2.0, 8.25), (-0.5, 2.0, 8.25), (0.5, 2.0, 9.75), (-0.5, 2.0, 9.75), (0.5, 2.5, 8.4), (-0.5, 2.5, 8.4), (0.5, 2.5, 9.6), (-0.5, 2.5, 9.6), (0.5, 3.0, 8.55), (-0.5, 3.0, 8.55), (0.5, 3.0, 9.45), (-0.5, 3.0, 9.45), (0.5, 3.5, 8.65), (-0.5, 3.5, 8.65), (0.5, 3.5, 9.35), (-0.5, 3.5, 9.35), (0.5, 4.0, 8.6), (-0.5, 4.0, 8.6), (0.5, 4.0, 9.4), (-0.5, 4.0, 9.4), (0.5, 4.5, 8.5), (-0.5, 4.5, 8.5), (0.5, 4.5, 9.5), (-0.5, 4.5, 9.5), (0.5, 5.0, 8.4), (-0.5, 5.0, 8.4), (0.5, 5.0, 9.6), (-0.5, 5.0, 9.6), (-0.5, 3.576e-07, 10.0), (0.5, -4.172e-07, 10.0), (6.557e-07, 1.0, 10.0), (-0.5, 0.75, 10.0), (0.5, 0.75, 10.0), (-8.941e-07, -1.0, 10.0), (-0.5, -0.75, 10.0), (0.5, -0.75, 10.0), (-0.5, 0.25, 10.0), (-0.1813, -0.5, 10.0), (-0.1812, 0.5, 10.0), (0.5, -0.25, 10.0), (0.0, 1.0, 10.0), (-0.5, 0.875, 10.0), (0.5, 0.875, 10.0), (0.0, -1.0, 10.0), (-0.5, -0.625, 10.0), (0.5, -0.625, 10.0), (-0.5, -0.25, 10.0), (0.1812, -0.5, 10.0), (0.1813, 0.5, 10.0), (0.5, 0.25, 10.0), (0.0, 1.0, 10.0), (-0.5, 0.625, 10.0), (0.5, 0.625, 10.0), (0.0, -1.0, 10.0), (-0.5, -0.875, 10.0), (0.5, -0.875, 10.0), (0.125, -0.75, 10.0), (-0.125, -0.75, 10.0), (-0.125, 0.75, 10.0), (0.125, 0.75, 10.0), (0.1813, -2.235e-07, 10.0), (-0.1813, 1.639e-07, 10.0), (-0.1812, 0.25, 10.0), (0.1813, 0.25, 10.0), (0.1812, -0.25, 10.0), (0.1813, 0.625, 10.0), (-0.1813, 0.625, 10.0), (-0.06125, 0.875, 10.0), (-0.1813, -0.625, 10.0), (0.1813, -0.625, 10.0), (0.06125, -0.875, 10.0), (-0.06125, -0.875, 10.0), (0.06125, 0.875, 10.0), (-0.1813, -0.25, 10.0)], [], [(3, 1, 12, 13), (141, 114, 7, 105), (9, 0, 25, 29), (2, 0, 9, 8), (10, 110, 100, 120, 6, 18, 20), (10, 8, 64, 66), (0, 3, 24, 25), (140, 110, 10, 118), (5, 113, 103, 123, 14, 23, 19), (58, 57, 55, 54), (4, 119, 99, 109, 11, 28, 27), (139, 122, 15, 111), (6, 117, 97, 107, 5, 19, 18), (17, 16, 18, 19), (2, 8, 21, 16), (8, 10, 20, 21), (12, 1, 17, 22), (14, 12, 22, 23), (1, 2, 16, 17), (25, 24, 26, 27), (3, 13, 31, 24), (11, 9, 29, 28), (13, 15, 30, 31), (15, 122, 102, 112, 7, 26, 30), (7, 114, 96, 104, 4, 27, 26), (57, 56, 53, 55), (53, 52, 51, 48), (63, 61, 56, 57), (62, 63, 57, 58), (60, 62, 58, 59), (56, 59, 52, 53), (14, 121, 101, 111, 15, 60, 61), (15, 13, 62, 60), (13, 12, 63, 62), (61, 60, 59, 56), (12, 14, 61, 63), (59, 58, 54, 52), (51, 50, 46, 44), (52, 54, 50, 51), (54, 55, 49, 50), (55, 53, 48, 49), (45, 44, 43, 40), (48, 51, 44, 45), (49, 48, 45, 47), (50, 49, 47, 46), (42, 41, 37, 36), (44, 46, 42, 43), (46, 47, 41, 42), (47, 45, 40, 41), (38, 36, 32, 34), (43, 42, 36, 38), (40, 43, 38, 39), (41, 40, 39, 37), (32, 33, 35, 34), (39, 38, 34, 35), (36, 37, 33, 32), (37, 39, 35, 33), (67, 66, 70, 71), (11, 108, 98, 118, 10, 66, 67), (9, 11, 67, 65), (8, 9, 65, 64), (69, 71, 75, 73), (65, 67, 71, 69), (64, 65, 69, 68), (66, 64, 68, 70), (74, 72, 76, 78), (68, 69, 73, 72), (70, 68, 72, 74), (71, 70, 74, 75), (77, 79, 83, 81), (75, 74, 78, 79), (73, 75, 79, 77), (72, 73, 77, 76), (81, 83, 87, 85), (76, 77, 81, 80), (78, 76, 80, 82), (79, 78, 82, 83), (86, 84, 88, 90), (80, 81, 85, 84), (82, 80, 84, 86), (83, 82, 86, 87), (89, 91, 95, 93), (87, 86, 90, 91), (85, 87, 91, 89), (84, 85, 89, 88), (92, 93, 95, 94), (88, 89, 93, 92), (90, 88, 92, 94), (91, 90, 94, 95), (136, 112, 102, 125), (133, 120, 100, 127), (130, 104, 96, 129), (106, 4, 104, 130), (117, 131, 128, 97), (6, 116, 131, 117), (107, 132, 115, 5), (97, 128, 132, 107), (116, 6, 120, 133), (119, 134, 126, 99), (4, 106, 134, 119), (109, 135, 108, 11), (99, 126, 135, 109), (105, 7, 112, 136), (113, 137, 124, 103), (5, 115, 137, 113), (123, 138, 121, 14), (103, 124, 138, 123), (125, 102, 122, 139), (127, 100, 110, 140), (129, 96, 114, 141)])
me_cube_006.materials.append(mat_ironrough)
me_cube_006.use_remesh_preserve_volume = False
me_cube_006.use_remesh_preserve_attributes = False
me_cube_006.use_mirror_vertex_groups = False
me_cube_006.update()
me_cube_007 = bpy.data.meshes.new('Cube.007')
me_cube_007.from_pydata([(1.0, 1.0, 0.8448), (1.0, -1.0, 0.8448), (-1.0, -1.0, 0.8448), (-1.0, 1.0, 0.8448), (1.0, 1.0, 2.845), (1.0, -1.0, 2.845), (-1.0, -1.0, 2.845), (-1.0, 1.0, 2.845), (0.5, 0.5, 3.345), (0.5, -0.5, 3.345), (-0.5, -0.5, 3.345), (-0.5, 0.5, 3.345), (0.5, -1.5, 1.345), (-0.5, -1.5, 1.345), (0.5, -1.5, 2.345), (-0.5, -1.5, 2.345), (1.5, 0.5, 1.345), (1.5, -0.5, 1.345), (1.5, 0.5, 2.345), (1.5, -0.5, 2.345), (0.5, 1.5, 1.345), (-0.5, 1.5, 1.345), (0.5, 1.5, 2.345), (-0.5, 1.5, 2.345), (-1.5, -0.5, 1.345), (-1.5, 0.5, 1.345), (-1.5, -0.5, 2.345), (-1.5, 0.5, 2.345), (0.0, 1.49e-08, 0.3448)], [], [(0, 1, 28), (7, 6, 10, 11), (5, 1, 17, 19), (6, 2, 13, 15), (2, 6, 26, 24), (4, 0, 20, 22), (4, 7, 11, 8), (6, 5, 9, 10), (5, 4, 8, 9), (12, 14, 15, 13), (1, 5, 14, 12), (2, 1, 12, 13), (5, 6, 15, 14), (16, 18, 19, 17), (0, 4, 18, 16), (1, 0, 16, 17), (4, 5, 19, 18), (22, 20, 21, 23), (7, 4, 22, 23), (3, 7, 23, 21), (0, 3, 21, 20), (24, 26, 27, 25), (6, 7, 27, 26), (7, 3, 25, 27), (3, 2, 24, 25), (2, 3, 28), (1, 2, 28), (3, 0, 28), (8, 11, 10, 9)])
me_cube_007.materials.append(mat_silverbluejewel)
me_cube_007.use_remesh_preserve_volume = False
me_cube_007.use_remesh_preserve_attributes = False
me_cube_007.use_mirror_vertex_groups = False
me_cube_007.update()

# ---- objects
ob_cylinder_001 = bpy.data.objects.new('Cylinder.001', me_cylinder_001)
ob_plane_005 = bpy.data.objects.new('Plane.005', me_plane_005)
ob_suzanne = bpy.data.objects.new('Suzanne', me_suzanne)
ob_plane_004 = bpy.data.objects.new('Plane.004', me_plane_004)
ob_plane_003 = bpy.data.objects.new('Plane.003', me_plane_003)
ob_plane_002 = bpy.data.objects.new('Plane.002', me_plane_002)
ob_plane_001 = bpy.data.objects.new('Plane.001', me_plane_001)
ob_plane = bpy.data.objects.new('Plane', me_plane)
ob_cylinder = bpy.data.objects.new('Cylinder', me_cylinder)
ob_cube = bpy.data.objects.new('Cube', me_cube)
ob_camera = bpy.data.objects.new('Camera', cam_camera)
ob_ironsword = bpy.data.objects.new('IronSword', me_cube_004)
ob_swordhandle = bpy.data.objects.new('SwordHandle', me_cube_006)
ob_swordbottom = bpy.data.objects.new('SwordBottom', me_cube_007)
_N = ng_nodegroup_002.nodes; _L = ng_nodegroup_002.links
n0 = _N.new('ShaderNodeMixShader'); n0.name = 'Mix Shader'; n0.location = (657, -2)
n1 = _N.new('ShaderNodeBsdfAnisotropic'); n1.name = 'Glossy BSDF'; n1.location = (387, -97)
n1.distribution = 'GGX'
n1.inputs[1].default_value = 0.3162
n2 = _N.new('ShaderNodeBsdfDiffuse'); n2.name = 'Diffuse BSDF'; n2.location = (413, 97)
n3 = _N.new('ShaderNodeBump'); n3.name = 'Bump'; n3.location = (155, -41)
n3.inputs[1].default_value = 0.1
n3.inputs[2].default_value = 1.0
n4 = _N.new('ShaderNodeTexImage'); n4.name = 'Image Texture'; n4.location = (-37, 32)
n4.width = 140
n4.image = img_tizeta_smlsswood3_jpg
n5 = _N.new('ShaderNodeMapping'); n5.name = 'Mapping'; n5.location = (-420, 37)
n5.inputs[3].default_value = (2.0, 2.0, 2.0)
n6 = _N.new('ShaderNodeTexCoord'); n6.name = 'Texture Coordinate'; n6.location = (-612, 41)
n6.object = None
n7 = _N.new('NodeGroupInput'); n7.name = 'Group Input'; n7.location = (-812, 0)
n8 = _N.new('NodeGroupOutput'); n8.name = 'Group Output'; n8.location = (857, 0)
n9 = _N.new('ShaderNodeHueSaturation'); n9.name = 'Hue Saturation Value'; n9.location = (183, 137)
_L.new(n0.outputs[0], n8.inputs[0])
_L.new(n1.outputs[0], n0.inputs[2])
_L.new(n2.outputs[0], n0.inputs[1])
_L.new(n4.outputs[0], n9.inputs[4])
_L.new(n6.outputs[2], n5.inputs[0])
_L.new(n5.outputs[0], n4.inputs[0])
_L.new(n4.outputs[0], n3.inputs[3])
_L.new(n3.outputs[0], n2.inputs[2])
_L.new(n3.outputs[0], n1.inputs[4])
_L.new(n7.outputs[0], n0.inputs[0])
_L.new(n7.outputs[1], n3.inputs[0])
_L.new(n9.outputs[0], n2.inputs[0])
_L.new(n7.outputs[2], n9.inputs[2])
n8.is_active_output = True

# ---- transforms, parenting, visibility, modifiers, constraints
ob_cylinder_001.location = (1.28, 1.136, -2.039)
ob_cylinder_001.rotation_euler = (0.0, -0.0, -0.4991)
ob_cylinder_001.scale = (0.1237, 0.1237, 0.6)
ob_cylinder_001.lineart.crease_threshold = 0.0
ob_plane_005.location = (4.592, 0.3519, 0.2772)
ob_plane_005.rotation_euler = (-0.0, -1.619, -0.0)
ob_plane_005.lineart.crease_threshold = 0.0
ob_suzanne.location = (3.929, 2.236, 1.068)
ob_suzanne.rotation_euler = (0.06837, 0.03372, 5.084)
ob_suzanne.lineart.crease_threshold = 0.0
ob_plane_004.location = (-1.281, 1.012, -3.555)
ob_plane_004.scale = (5.0, 5.0, 1.0)
ob_plane_004.lineart.crease_threshold = 0.0
ob_plane_003.location = (-1.342, -5.571, 3.792)
ob_plane_003.rotation_euler = (0.7663, -0.0, -0.1746)
ob_plane_003.lineart.crease_threshold = 0.0
ob_plane_002.location = (2.863, 1.949, 3.3)
ob_plane_002.rotation_euler = (-0.02666, 0.5946, 0.2707)
ob_plane_002.scale = (1.5, 1.5, 1.0)
ob_plane_002.lineart.crease_threshold = 0.0
ob_plane_001.location = (-0.4185, -3.369, 0.0)
ob_plane_001.rotation_euler = (0.0, 0.0, -0.01049)
ob_plane_001.scale = (0.5, 0.5, 0.5)
ob_plane_001.lineart.crease_threshold = 0.0
ob_plane.location = (-1.418, -3.358, 0.0)
ob_plane.rotation_euler = (0.0, 0.0, -0.01049)
ob_plane.scale = (0.5, 0.5, 0.5)
ob_plane.lineart.crease_threshold = 0.0
ob_cylinder.location = (-0.8923, -0.8634, 0.0)
ob_cylinder.rotation_euler = (1.581, 1.571, 0.0)
ob_cylinder.scale = (0.1, 0.1, 3.5)
ob_cylinder.lineart.crease_threshold = 0.0
ob_cube.location = (-0.8503, 3.136, 0.0)
ob_cube.rotation_euler = (0.0, 0.0, -0.01049)
ob_cube.scale = (0.5, 0.5, 0.5)
ob_cube.lock_rotations_4d = False
ob_cube.empty_display_type = 'ARROWS'
ob_cube.lineart.crease_threshold = 0.0
ob_camera.location = (6.032, -6.84, 5.021)
ob_camera.rotation_euler = (1.047, 0.0, 0.7854)
ob_camera.lock_rotations_4d = False
ob_camera.empty_display_type = 'ARROWS'
ob_camera.color = (0.0, 0.0, 0.0, 0.0)
ob_camera.display_type = 'WIRE'
ob_camera.lineart.crease_threshold = 0.0
ob_ironsword.location = (1.288, 1.135, -3.48)
ob_ironsword.rotation_euler = (0.0, -0.0, -0.4991)
ob_ironsword.scale = (0.2529, 0.2529, 0.2529)
ob_ironsword.lock_rotations_4d = False
ob_ironsword.empty_display_type = 'ARROWS'
ob_ironsword.lineart.crease_threshold = 0.0
ob_swordhandle.location = (1.288, 1.135, -3.48)
ob_swordhandle.rotation_euler = (0.0, -0.0, -0.4991)
ob_swordhandle.scale = (0.2529, 0.2529, 0.2529)
ob_swordhandle.lock_rotations_4d = False
ob_swordhandle.empty_display_type = 'ARROWS'
ob_swordhandle.lineart.crease_threshold = 0.0
ob_swordbottom.location = (1.277, 1.14, -3.48)
ob_swordbottom.rotation_euler = (0.0, -0.0, -0.4991)
ob_swordbottom.scale = (0.2529, 0.2529, 0.2529)
ob_swordbottom.lock_rotations_4d = False
ob_swordbottom.empty_display_type = 'ARROWS'
ob_swordbottom.lineart.crease_threshold = 0.0

# ---- collection membership
col_collection_1.objects.link(ob_cylinder_001)
col_collection_1.objects.link(ob_plane_005)
col_collection_1.objects.link(ob_suzanne)
col_collection_1.objects.link(ob_plane_004)
col_collection_1.objects.link(ob_plane_003)
col_collection_1.objects.link(ob_plane_002)
col_collection_1.objects.link(ob_plane_001)
col_collection_1.objects.link(ob_plane)
col_collection_1.objects.link(ob_cylinder)
col_collection_1.objects.link(ob_cube)
col_collection_1.objects.link(ob_camera)
col_collection_1.objects.link(ob_ironsword)
col_collection_1.objects.link(ob_swordhandle)
col_collection_1.objects.link(ob_swordbottom)

# ---- scene / render settings (as saved in the file)
scene.camera = ob_camera
scene.frame_start = 1; scene.frame_end = 250; scene.frame_set(1)
scene.render.engine = 'CYCLES'
scene.render.dither_intensity = 0.0
scene.cycles.use_denoising = False
scene.cycles.samples = 128
scene.cycles.sampling_pattern = 'TABULATED_SOBOL'
scene.cycles.light_sampling_threshold = 0.0
scene.cycles.use_adaptive_sampling = False
scene.cycles.use_light_tree = False
scene.cycles.blur_glossy = 0.0
scene.cycles.sample_clamp_indirect = 0.0
scene.view_settings.view_transform = 'Standard'
bpy.context.view_layer.update()
